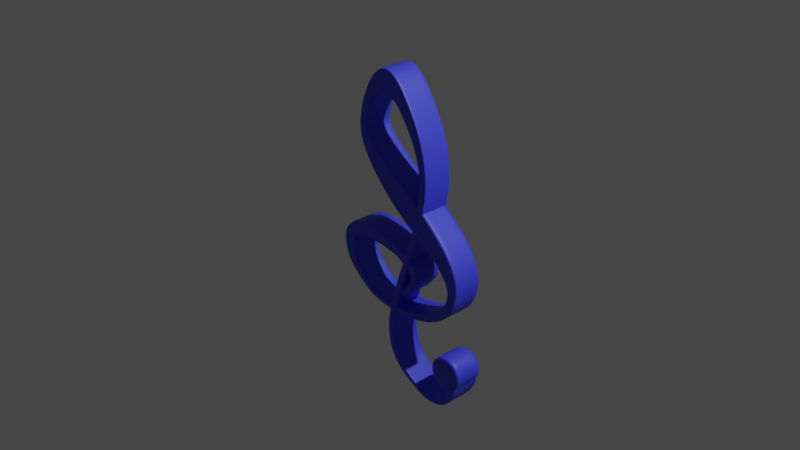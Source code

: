 # Source: Treble.blend  (saved by Blender 2.82.7; exported with 4.5.12 LTS)
import bpy
from mathutils import Matrix  # noqa: F401  (used for matrix-valued properties, if any)

bpy.ops.wm.read_factory_settings(use_empty=True)
scene = bpy.context.scene
scene.name = 'Scene'

# ---- collections
col_collection = bpy.data.collections.new('Collection'); scene.collection.children.link(col_collection)

# ---- materials (node trees are filled in below, after node groups)
mat_material_011 = bpy.data.materials.new('Material.011')
mat_material_011.use_transparent_shadow = False

# ---- material node trees
mat_material_011.use_nodes = True; mat_material_011.node_tree.nodes.clear()
_N = mat_material_011.node_tree.nodes; _L = mat_material_011.node_tree.links
n0 = _N.new('ShaderNodeOutputMaterial'); n0.name = 'Material Output'; n0.location = (300, 300)
n1 = _N.new('ShaderNodeBsdfPrincipled'); n1.name = 'Principled BSDF'; n1.location = (10, 300)
n1.distribution = 'GGX'
n1.subsurface_method = 'BURLEY'
n1.inputs[0].default_value = (0.04425, 0.05608, 0.8, 1.0)
n1.inputs[3].default_value = 1.45
n1.inputs[27].default_value = (0.0, 0.0, 0.0, 1.0)
n1.inputs[28].default_value = 1.0
_L.new(n1.outputs[0], n0.inputs[0])
n0.is_active_output = True

# ---- world
world_world = bpy.data.worlds.new('World'); scene.world = world_world
world_world.use_nodes = True; world_world.node_tree.nodes.clear()
_N = world_world.node_tree.nodes; _L = world_world.node_tree.links
n0 = _N.new('ShaderNodeOutputWorld'); n0.name = 'World Output'; n0.location = (300, 300)
n1 = _N.new('ShaderNodeBackground'); n1.name = 'Background'; n1.location = (10, 300)
n1.inputs[0].default_value = (0.05088, 0.05088, 0.05088, 1.0)
_L.new(n1.outputs[0], n0.inputs[0])
n0.is_active_output = True
world_world.color = (0.05088, 0.05088, 0.05088)
world_world.use_sun_shadow = False
world_world.sun_shadow_jitter_overblur = 0.0

# ---- cameras
cam_camera = bpy.data.cameras.new('Camera')
cam_camera.clip_end = 100.0
cam_camera.ortho_scale = 7.314

# ---- lights
light_light = bpy.data.lights.new('Light', 'POINT')
light_light.transmission_factor = 0.0
light_light.energy = 1000.0
light_light.shadow_soft_size = 0.1
light_light.shadow_maximum_resolution = 0.006
light_light.use_absolute_resolution = True

# ---- meshes
me_circle_001 = bpy.data.meshes.new('Circle.001')
me_circle_001.from_pydata([(0.0, 1.0, 0.0), (-0.1951, 0.9808, 0.0), (-0.3827, 0.9239, 0.0), (-0.5556, 0.8315, 0.0), (-0.7071, 0.7071, 0.0), (-0.8315, 0.5556, 0.0), (-0.9239, 0.3827, 0.0), (-0.9808, 0.1951, 0.0), (-1.0, 7.55e-08, 0.0), (-0.9808, -0.1951, 0.0), (-0.9239, -0.3827, 0.0), (-0.8315, -0.5556, 0.0), (-0.7648, -0.7865, 0.0), (-0.5556, -0.8315, 0.0), (-0.3827, -0.9239, 0.0), (-0.2071, -1.215, 0.0), (3.258e-07, -1.0, 0.0), (0.1951, -0.9808, 0.0), (0.3827, -0.9239, 0.0), (0.5556, -0.8315, 0.0), (0.7071, -0.7071, 0.0), (0.8315, -0.5556, 0.0), (0.9239, -0.3827, 0.0), (0.9808, -0.1951, 0.0), (1.0, 9.656e-07, 0.0), (0.9808, 0.1951, 0.0), (0.9239, 0.3827, 0.0), (0.8315, 0.5556, 0.0), (0.7071, 0.7071, 0.0), (0.5556, 0.8315, 0.0), (0.3827, 0.9239, 0.0), (0.1951, 0.9808, 0.0), (-0.7215, -0.9236, 0.0), (-0.5628, -1.308, 0.0), (-0.3418, -1.37, 0.0), (-0.1903, -1.391, 0.0), (-0.1169, -2.0, 0.0), (-0.03395, -1.768, 0.0), (0.02738, -1.693, 0.0), (0.4894, -2.223, 0.0), (0.4836, -1.977, 0.0), (0.5139, -1.884, 0.0), (1.213, -2.353, 0.0), (1.208, -2.106, 0.0), (1.238, -2.014, 0.0), (2.066, -2.094, 0.0), (2.061, -1.847, 0.0), (2.091, -1.755, 0.0), (2.975, -1.555, 0.0), (2.774, -1.413, 0.0), (2.718, -1.333, 0.0), (4.224, -0.2949, 0.0), (3.871, -0.3228, 0.0), (3.736, -0.2868, 0.0), (3.212, -1.038, 0.0), (3.308, -1.095, 0.0), (3.588, -1.15, 0.0), (4.465, 0.8461, 0.0), (4.161, 0.822, 0.0), (4.045, 0.853, 0.0), (4.304, 2.803, 0.0), (4.0, 2.779, 0.0), (3.883, 2.81, 0.0), (2.101, 8.667, 0.0), (1.797, 8.642, 0.0), (1.681, 8.674, 0.0), (1.985, 11.03, 0.0), (1.631, 11.0, 0.0), (1.496, 11.03, 0.0), (2.551, 12.65, 0.0), (2.115, 12.98, 0.0), (1.998, 13.17, 0.0), (3.56, 14.15, 0.0), (3.351, 15.11, 0.0), (3.399, 15.5, 0.0), (4.171, 14.7, 0.0), (4.224, 15.87, 0.0), (4.397, 16.29, 0.0), (5.308, 14.61, 0.0), (5.346, 15.46, 0.0), (5.472, 15.77, 0.0), (5.805, 13.68, 0.0), (6.124, 14.06, 0.0), (6.292, 14.16, 0.0), (6.215, 12.57, 0.0), (6.489, 12.65, 0.0), (6.602, 12.65, 0.0), (5.875, 11.96, 0.0), (6.28, 11.54, 0.0), (6.376, 11.34, 0.0), (4.286, 10.62, 0.0), (4.915, 9.981, 0.0), (5.064, 9.659, 0.0), (2.399, 9.405, 0.0), (3.236, 8.549, 0.0), (3.434, 8.122, 0.0), (0.3858, 7.776, 0.0), (1.01, 7.138, 0.0), (1.158, 6.819, 0.0), (-0.7075, 6.201, 0.0), (-0.03027, 5.956, 0.0), (0.1891, 5.776, 0.0), (-0.7556, 5.04, 0.0), (-0.3, 5.172, 0.0), (-0.1135, 5.161, 0.0), (-0.4524, 4.094, 0.0), (-0.1991, 4.495, 0.0), (-0.05232, 4.611, 0.0), (0.05705, 3.389, 0.0), (0.1546, 3.823, 0.0), (0.2479, 3.972, 0.0), (1.009, 2.741, 0.0), (1.085, 3.078, 0.0), (1.158, 3.194, 0.0), (2.136, 2.409, 0.0), (2.162, 2.705, 0.0), (2.211, 2.812, 0.0), (3.459, 2.234, 0.0), (3.482, 2.49, 0.0), (3.524, 2.583, 0.0), (5.46, 2.367, 0.0), (5.439, 2.583, 0.0), (5.46, 2.666, 0.0), (6.588, 3.129, 0.0), (6.448, 3.356, 0.0), (6.425, 3.458, 0.0), (7.407, 3.827, 0.0), (7.207, 4.149, 0.0), (6.942, 4.088, 0.0), (7.818, 4.401, 0.02475), (7.467, 4.544, 0.02475), (7.149, 4.54, 0.02475), (8.034, 5.37, 0.02475), (7.526, 5.194, 0.02475), (7.237, 5.092, 0.02475), (7.476, 6.473, 0.02475), (7.106, 5.924, 0.02475), (6.979, 5.81, 0.02475), (7.11, 6.664, 0.02475), (6.637, 6.094, 0.02475), (6.773, 5.892, 0.02475), (6.225, 6.882, 0.02475), (6.028, 6.302, 0.02475), (6.074, 6.072, 0.02475), (7.22, 5.525, 0.02475), (7.441, 5.606, 0.02475), (7.902, 5.986, 0.02475), (5.724, 6.843, 0.02475), (5.488, 6.226, 0.02475), (5.475, 5.99, 0.02475), (4.165, 6.464, 0.02475), (4.395, 6.06, 0.02475), (4.427, 5.879, 0.02475), (6.593, 5.932, 0.02475), (6.376, 6.189, 0.02475), (6.598, 6.779, 0.02475), (3.668, 6.242, 0.02475), (3.909, 5.975, 0.02475), (3.964, 5.845, 0.02475), (3.276, 6.048, 0.02475), (3.517, 5.781, 0.02475), (3.572, 5.65, 0.02475), (4.93, 6.022, 0.02475), (4.844, 6.208, 0.02475), (4.669, 6.658, 0.02475), (2.52, 5.591, 0.02475), (2.807, 5.42, 0.02475), (2.911, 5.239, 0.02475), (2.322, 5.367, 0.02475), (2.732, 5.186, 0.02475), (2.786, 5.1, 0.02475), (2.278, 5.015, 0.02475), (2.592, 4.942, 0.02475), (2.718, 4.974, 0.02475), (2.56, 4.186, 0.02475), (2.676, 4.389, 0.02475), (2.732, 4.578, 0.02475), (2.856, 3.854, 0.02475), (3.0, 3.968, 0.02475), (3.06, 4.038, 0.02475), (3.011, 3.669, 0.02475), (3.127, 3.782, 0.02475), (3.176, 3.847, 0.02475), (3.145, 3.531, 0.02475), (3.28, 3.516, 0.02475), (3.286, 3.64, 0.02475), (3.164, 5.381, 0.02475), (3.337, 5.5, 0.02475), (3.26, 5.642, 0.02475), (3.072, 5.516, 0.02475), (2.957, 5.917, 0.02475), (2.74, 5.762, 0.02475), (2.688, 4.75, 0.02475), (2.695, 4.896, 0.02475), (2.581, 4.753, 0.02475), (2.606, 4.613, 0.02475), (2.305, 4.667, 0.02475), (2.385, 4.431, 0.02475), (2.881, 4.305, 0.02475), (2.838, 4.178, 0.02475), (2.708, 4.02, 0.02475), (-0.0003109, 0.9986, 1.751), (-0.1954, 0.9793, 1.751), (-0.383, 0.9224, 1.751), (-0.5559, 0.83, 1.751), (-0.7074, 0.7057, 1.751), (-0.8318, 0.5541, 1.751), (-0.9242, 0.3812, 1.751), (-0.9811, 0.1936, 1.751), (-1.0, -0.001448, 1.751), (-0.9811, -0.1965, 1.751), (-0.9242, -0.3841, 1.751), (-0.8318, -0.557, 1.751), (-0.7651, -0.7879, 1.751), (-0.5559, -0.8329, 1.751), (-0.383, -0.9253, 1.751), (-0.2074, -1.217, 1.751), (-0.0003106, -1.001, 1.751), (0.1948, -0.9822, 1.751), (0.3824, -0.9253, 1.751), (0.5553, -0.8329, 1.751), (0.7068, -0.7086, 1.751), (0.8312, -0.557, 1.751), (0.9236, -0.3841, 1.751), (0.9805, -0.1965, 1.751), (0.9997, -0.001447, 1.751), (0.9805, 0.1936, 1.751), (0.9236, 0.3812, 1.751), (0.8312, 0.5541, 1.751), (0.7068, 0.7057, 1.751), (0.5553, 0.83, 1.751), (0.3824, 0.9224, 1.751), (0.1948, 0.9793, 1.751), (-0.7218, -0.925, 1.751), (-0.5631, -1.309, 1.751), (-0.3421, -1.371, 1.751), (-0.1906, -1.392, 1.751), (-0.1172, -2.002, 1.751), (-0.03426, -1.77, 1.751), (0.02707, -1.694, 1.751), (0.4891, -2.225, 1.751), (0.4833, -1.978, 1.751), (0.5136, -1.886, 1.751), (1.213, -2.354, 1.751), (1.207, -2.107, 1.751), (1.237, -2.015, 1.751), (2.066, -2.095, 1.751), (2.06, -1.849, 1.751), (2.091, -1.757, 1.751), (2.975, -1.556, 1.751), (2.774, -1.414, 1.751), (2.718, -1.335, 1.751), (4.224, -0.2963, 1.751), (3.871, -0.3243, 1.751), (3.736, -0.2882, 1.751), (3.211, -1.039, 1.751), (3.308, -1.096, 1.751), (3.587, -1.151, 1.751), (4.465, 0.8446, 1.751), (4.161, 0.8206, 1.751), (4.045, 0.8516, 1.751), (4.303, 2.802, 1.751), (3.999, 2.778, 1.751), (3.883, 2.809, 1.751), (2.101, 8.665, 1.751), (1.797, 8.641, 1.751), (1.68, 8.672, 1.751), (1.985, 11.02, 1.751), (1.631, 11.0, 1.751), (1.496, 11.03, 1.751), (2.551, 12.64, 1.751), (2.115, 12.98, 1.751), (1.998, 13.17, 1.751), (3.56, 14.15, 1.751), (3.35, 15.11, 1.751), (3.399, 15.5, 1.751), (4.171, 14.7, 1.751), (4.224, 15.87, 1.751), (4.396, 16.29, 1.751), (5.307, 14.61, 1.751), (5.346, 15.46, 1.751), (5.472, 15.77, 1.751), (5.805, 13.68, 1.751), (6.123, 14.06, 1.751), (6.292, 14.16, 1.751), (6.215, 12.56, 1.751), (6.489, 12.65, 1.751), (6.602, 12.65, 1.751), (5.875, 11.96, 1.751), (6.28, 11.54, 1.751), (6.376, 11.34, 1.751), (4.286, 10.62, 1.751), (4.915, 9.979, 1.751), (5.064, 9.658, 1.751), (2.398, 9.403, 1.751), (3.235, 8.548, 1.751), (3.434, 8.12, 1.751), (0.3855, 7.774, 1.751), (1.01, 7.136, 1.751), (1.158, 6.817, 1.751), (-0.7078, 6.199, 1.751), (-0.03058, 5.954, 1.751), (0.1888, 5.774, 1.751), (-0.756, 5.039, 1.751), (-0.3003, 5.17, 1.751), (-0.1138, 5.159, 1.751), (-0.4527, 4.093, 1.751), (-0.1994, 4.494, 1.751), (-0.05263, 4.609, 1.751), (0.05673, 3.388, 1.751), (0.1543, 3.822, 1.751), (0.2476, 3.97, 1.751), (1.009, 2.739, 1.751), (1.085, 3.077, 1.751), (1.157, 3.192, 1.751), (2.136, 2.408, 1.751), (2.162, 2.704, 1.751), (2.21, 2.811, 1.751), (3.459, 2.232, 1.751), (3.481, 2.489, 1.751), (3.523, 2.581, 1.751), (5.46, 2.366, 1.751), (5.439, 2.582, 1.751), (5.459, 2.665, 1.751), (6.588, 3.128, 1.751), (6.448, 3.354, 1.751), (6.425, 3.457, 1.751), (7.406, 3.825, 1.751), (7.207, 4.147, 1.751), (6.942, 4.086, 1.751), (7.818, 4.4, 1.776), (7.467, 4.543, 1.776), (7.149, 4.539, 1.776), (8.034, 5.369, 1.776), (7.526, 5.193, 1.776), (7.236, 5.091, 1.776), (7.476, 6.471, 1.776), (7.106, 5.922, 1.776), (6.979, 5.808, 1.776), (7.109, 6.663, 1.776), (6.636, 6.093, 1.776), (6.772, 5.89, 1.776), (6.225, 6.881, 1.776), (6.027, 6.301, 1.776), (6.074, 6.071, 1.776), (7.22, 5.524, 1.776), (7.441, 5.605, 1.776), (7.902, 5.985, 1.776), (5.724, 6.842, 1.776), (5.488, 6.225, 1.776), (5.475, 5.989, 1.776), (4.165, 6.462, 1.776), (4.395, 6.058, 1.776), (4.427, 5.878, 1.776), (6.592, 5.93, 1.776), (6.375, 6.187, 1.776), (6.598, 6.777, 1.776), (3.668, 6.241, 1.776), (3.909, 5.974, 1.776), (3.963, 5.843, 1.776), (3.276, 6.046, 1.776), (3.517, 5.779, 1.776), (3.571, 5.649, 1.776), (4.929, 6.021, 1.776), (4.843, 6.207, 1.776), (4.668, 6.656, 1.776), (2.52, 5.589, 1.776), (2.807, 5.419, 1.776), (2.911, 5.238, 1.776), (2.321, 5.366, 1.776), (2.732, 5.184, 1.776), (2.786, 5.098, 1.776), (2.278, 5.013, 1.776), (2.592, 4.941, 1.776), (2.718, 4.972, 1.776), (2.559, 4.185, 1.776), (2.675, 4.387, 1.776), (2.732, 4.577, 1.776), (2.856, 3.852, 1.776), (2.999, 3.966, 1.776), (3.059, 4.036, 1.776), (3.011, 3.667, 1.776), (3.127, 3.78, 1.776), (3.175, 3.846, 1.776), (3.145, 3.53, 1.776), (3.28, 3.515, 1.776), (3.285, 3.639, 1.776), (3.163, 5.38, 1.776), (3.336, 5.499, 1.776), (3.26, 5.641, 1.776), (3.072, 5.515, 1.776), (2.956, 5.916, 1.776), (2.74, 5.76, 1.776), (2.688, 4.748, 1.776), (2.695, 4.895, 1.776), (2.581, 4.752, 1.776), (2.606, 4.612, 1.776), (2.305, 4.666, 1.776), (2.385, 4.43, 1.776), (2.881, 4.304, 1.776), (2.837, 4.177, 1.776), (2.708, 4.019, 1.776), (-0.1906, -1.392, 1.708), (0.0271, -1.694, 1.708), (1.985, 11.02, 1.708), (2.101, 8.665, 1.708), (6.942, 4.087, 1.708), (7.149, 4.539, 1.733), (2.688, 4.749, 1.733), (2.732, 4.577, 1.733), (3.276, 6.046, 1.733), (3.668, 6.241, 1.733), (2.695, 4.895, 1.733), (-0.1172, -2.002, 1.708), (-0.5631, -1.309, 1.708), (1.158, 6.818, 1.708), (0.1888, 5.774, 1.708), (4.929, 6.021, 1.733), (4.427, 5.878, 1.733), (7.818, 4.4, 1.733), (7.407, 3.825, 1.708), (1.496, 11.03, 1.708), (1.998, 13.17, 1.708), (-0.7078, 6.199, 1.708), (0.3856, 7.774, 1.708), (4.668, 6.656, 1.733), (5.724, 6.842, 1.733), (2.305, 4.666, 1.733), (2.278, 5.014, 1.733), (0.5136, -1.886, 1.708), (2.551, 12.64, 1.708), (7.236, 5.091, 1.733), (2.385, 4.43, 1.733), (0.4891, -2.225, 1.708), (-0.1138, 5.159, 1.708), (8.034, 5.369, 1.733), (3.399, 15.5, 1.708), (-0.7559, 5.039, 1.708), (3.571, 5.649, 1.733), (3.336, 5.499, 1.733), (1.238, -2.015, 1.708), (-0.1954, 0.9795, 1.708), (-0.0002753, 0.9987, 1.708), (3.56, 14.15, 1.708), (7.22, 5.524, 1.733), (2.881, 4.304, 1.733), (3.059, 4.036, 1.733), (2.52, 5.59, 1.733), (2.74, 5.76, 1.733), (-0.383, 0.9226, 1.708), (1.213, -2.354, 1.708), (-0.05259, 4.61, 1.708), (-0.5558, 0.8302, 1.708), (7.476, 6.472, 1.733), (7.902, 5.985, 1.733), (2.708, 4.019, 1.733), (2.559, 4.185, 1.733), (-0.7074, 0.7058, 1.708), (4.396, 16.29, 1.708), (-0.4527, 4.093, 1.708), (2.911, 5.238, 1.733), (2.786, 5.098, 1.733), (-0.8317, 0.5543, 1.708), (2.091, -1.756, 1.708), (-0.9242, 0.3814, 1.708), (4.171, 14.7, 1.708), (6.979, 5.808, 1.733), (6.772, 5.89, 1.733), (2.321, 5.366, 1.733), (-0.9811, 0.1938, 1.708), (2.066, -2.095, 1.708), (0.2476, 3.97, 1.708), (-1.0, -0.001282, 1.708), (7.109, 6.663, 1.733), (-0.9811, -0.1964, 1.708), (5.472, 15.77, 1.708), (0.05677, 3.388, 1.708), (2.718, 4.972, 1.733), (-0.9242, -0.384, 1.708), (2.718, -1.335, 1.708), (-0.8317, -0.5569, 1.708), (5.308, 14.61, 1.708), (6.592, 5.93, 1.733), (-0.7651, -0.7878, 1.708), (2.975, -1.556, 1.708), (1.157, 3.192, 1.708), (6.225, 6.881, 1.733), (6.598, 6.778, 1.733), (6.292, 14.16, 1.708), (1.009, 2.74, 1.708), (3.211, -1.039, 1.708), (-0.0002749, -1.001, 1.708), (-0.2074, -1.217, 1.708), (5.805, 13.68, 1.708), (0.1948, -0.9821, 1.708), (4.224, -0.2961, 1.708), (3.587, -1.151, 1.708), (2.21, 2.811, 1.708), (0.3824, -0.9252, 1.708), (3.736, -0.288, 1.708), (0.5553, -0.8328, 1.708), (6.602, 12.65, 1.708), (2.136, 2.408, 1.708), (0.7068, -0.7084, 1.708), (0.8312, -0.5569, 1.708), (6.215, 12.56, 1.708), (6.074, 6.071, 1.733), (5.475, 5.989, 1.733), (2.856, 3.852, 1.733), (0.9236, -0.384, 1.708), (3.523, 2.581, 1.708), (0.9805, -0.1964, 1.708), (0.9997, -0.001281, 1.708), (6.376, 11.34, 1.708), (3.459, 2.232, 1.708), (3.175, 3.846, 1.733), (0.9805, 0.1938, 1.708), (4.045, 0.8518, 1.708), (0.9236, 0.3814, 1.708), (5.875, 11.96, 1.708), (3.011, 3.667, 1.733), (0.8312, 0.5543, 1.708), (4.465, 0.8448, 1.708), (5.459, 2.665, 1.708), (3.28, 3.515, 1.733), (3.145, 3.53, 1.733), (0.7068, 0.7058, 1.708), (4.165, 6.463, 1.733), (3.285, 3.639, 1.733), (0.5553, 0.8302, 1.708), (5.064, 9.658, 1.708), (5.46, 2.366, 1.708), (0.3824, 0.9226, 1.708), (3.883, 2.809, 1.708), (0.1948, 0.9795, 1.708), (4.286, 10.62, 1.708), (4.303, 2.802, 1.708), (6.425, 3.457, 1.708), (3.163, 5.38, 1.733), (-0.7218, -0.9248, 1.708), (3.434, 8.12, 1.708), (6.588, 3.128, 1.708), (1.68, 8.672, 1.708), (2.399, 9.404, 1.708), (3.963, 5.843, 1.733), (2.956, 5.916, 1.733), (0.02735, -1.693, 0.05515), (2.101, 8.666, 0.05515), (7.149, 4.54, 0.0799), (2.732, 4.578, 0.0799), (3.668, 6.242, 0.0799), (-0.5628, -1.308, 0.05515), (0.189, 5.776, 0.05515), (4.427, 5.879, 0.0799), (7.407, 3.827, 0.05515), (1.998, 13.17, 0.05515), (0.3858, 7.776, 0.05515), (5.724, 6.843, 0.0799), (2.278, 5.015, 0.0799), (0.5139, -1.885, 0.05515), (7.236, 5.092, 0.0799), (-0.1135, 5.16, 0.05515), (3.399, 15.5, 0.05515), (3.337, 5.5, 0.0799), (1.238, -2.014, 0.05515), (-2.919e-05, 0.9999, 0.05515), (7.22, 5.525, 0.0799), (3.06, 4.038, 0.0799), (2.74, 5.762, 0.0799), (-0.05235, 4.611, 0.05515), (7.902, 5.986, 0.0799), (2.56, 4.186, 0.0799), (4.396, 16.29, 0.05515), (2.786, 5.1, 0.0799), (2.091, -1.755, 0.05515), (6.773, 5.892, 0.0799), (0.2479, 3.971, 0.05515), (5.472, 15.77, 0.05515), (2.718, 4.973, 0.0799), (2.718, -1.333, 0.05515), (6.593, 5.932, 0.0799), (1.158, 3.193, 0.05515), (6.598, 6.779, 0.0799), (6.292, 14.16, 0.05515), (3.212, -1.038, 0.05515), (-0.2071, -1.215, 0.05515), (3.588, -1.15, 0.05515), (2.211, 2.812, 0.05515), (3.736, -0.2869, 0.05515), (6.602, 12.65, 0.05515), (5.475, 5.99, 0.0799), (3.524, 2.582, 0.05515), (6.376, 11.34, 0.05515), (3.176, 3.847, 0.0799), (4.045, 0.8529, 0.05515), (5.46, 2.666, 0.05515), (3.145, 3.531, 0.0799), (5.064, 9.659, 0.05515), (3.883, 2.81, 0.05515), (6.425, 3.458, 0.05515), (-0.7216, -0.9237, 0.05515), (3.434, 8.121, 0.05515), (1.681, 8.673, 0.05515), (3.964, 5.844, 0.0799), (-0.1903, -1.391, 0.05515), (1.985, 11.03, 0.05515), (6.942, 4.088, 0.05515), (2.688, 4.75, 0.0799), (3.276, 6.048, 0.0799), (2.695, 4.896, 0.0799), (-0.1169, -2.0, 0.05515), (1.158, 6.819, 0.05515), (4.93, 6.022, 0.0799), (7.818, 4.401, 0.0799), (1.496, 11.03, 0.05515), (-0.7075, 6.2, 0.05515), (4.669, 6.658, 0.0799), (2.305, 4.667, 0.0799), (2.551, 12.65, 0.05515), (2.385, 4.431, 0.0799), (0.4894, -2.223, 0.05515), (8.034, 5.37, 0.0799), (-0.7557, 5.04, 0.05515), (3.572, 5.65, 0.0799), (-0.1951, 0.9806, 0.05515), (3.56, 14.15, 0.05515), (2.881, 4.305, 0.0799), (2.52, 5.591, 0.0799), (-0.3827, 0.9237, 0.05515), (1.213, -2.353, 0.05515), (-0.5556, 0.8313, 0.05515), (7.476, 6.473, 0.0799), (2.708, 4.02, 0.0799), (-0.7071, 0.707, 0.05515), (-0.4524, 4.094, 0.05515), (2.911, 5.239, 0.0799), (-0.8315, 0.5554, 0.05515), (-0.9239, 0.3825, 0.05515), (4.171, 14.7, 0.05515), (6.979, 5.81, 0.0799), (2.322, 5.367, 0.0799), (-0.9808, 0.195, 0.05515), (2.066, -2.094, 0.05515), (-1.0, -0.0001359, 0.05515), (7.11, 6.664, 0.0799), (-0.9808, -0.1952, 0.05515), (0.05702, 3.389, 0.05515), (-0.9239, -0.3828, 0.05515), (-0.8315, -0.5557, 0.05515), (5.308, 14.61, 0.05515), (-0.7649, -0.7866, 0.05515), (2.975, -1.555, 0.05515), (6.225, 6.882, 0.0799), (1.009, 2.741, 0.05515), (-2.887e-05, -1.0, 0.05515), (5.805, 13.68, 0.05515), (0.1951, -0.9809, 0.05515), (4.224, -0.295, 0.05515), (0.3827, -0.924, 0.05515), (0.5555, -0.8316, 0.05515), (2.136, 2.409, 0.05515), (0.7071, -0.7072, 0.05515), (0.8314, -0.5557, 0.05515), (6.215, 12.57, 0.05515), (6.074, 6.072, 0.0799), (2.856, 3.854, 0.0799), (0.9239, -0.3828, 0.05515), (0.9808, -0.1952, 0.05515), (1.0, -0.000135, 0.05515), (3.459, 2.233, 0.05515), (0.9808, 0.195, 0.05515), (0.9238, 0.3825, 0.05515), (5.875, 11.96, 0.05515), (3.011, 3.669, 0.0799), (0.8314, 0.5554, 0.05515), (4.465, 0.8459, 0.05515), (3.28, 3.516, 0.0799), (0.7071, 0.707, 0.05515), (4.165, 6.464, 0.0799), (3.285, 3.64, 0.0799), (0.5555, 0.8313, 0.05515), (5.46, 2.367, 0.05515), (0.3827, 0.9237, 0.05515), (0.1951, 0.9806, 0.05515), (4.286, 10.62, 0.05515), (4.304, 2.803, 0.05515), (3.164, 5.381, 0.0799), (6.588, 3.129, 0.05515), (2.399, 9.405, 0.05515), (2.957, 5.917, 0.0799)], [], [(1, 0, 31, 30, 29, 28, 27, 26, 25, 24, 23, 22, 21, 20, 19, 18, 17, 16, 15, 14, 13, 12, 11, 10, 9, 8, 7, 6, 5, 4, 3, 2), (15, 35, 34, 14), (14, 34, 33, 13), (13, 33, 32, 12), (35, 38, 37, 34), (34, 37, 36, 33), (38, 41, 40, 37), (37, 40, 39, 36), (41, 44, 43, 40), (40, 43, 42, 39), (44, 47, 46, 43), (43, 46, 45, 42), (47, 50, 49, 46), (46, 49, 48, 45), (54, 53, 52, 55), (55, 52, 51, 56), (49, 55, 56, 48), (50, 54, 55, 49), (53, 59, 58, 52), (52, 58, 57, 51), (59, 62, 61, 58), (58, 61, 60, 57), (62, 65, 64, 61), (61, 64, 63, 60), (65, 68, 67, 64), (64, 67, 66, 63), (68, 71, 70, 67), (67, 70, 69, 66), (71, 74, 73, 70), (70, 73, 72, 69), (74, 77, 76, 73), (73, 76, 75, 72), (77, 80, 79, 76), (76, 79, 78, 75), (80, 83, 82, 79), (79, 82, 81, 78), (83, 86, 85, 82), (82, 85, 84, 81), (86, 89, 88, 85), (85, 88, 87, 84), (89, 92, 91, 88), (88, 91, 90, 87), (92, 95, 94, 91), (91, 94, 93, 90), (95, 98, 97, 94), (94, 97, 96, 93), (98, 101, 100, 97), (97, 100, 99, 96), (101, 104, 103, 100), (100, 103, 102, 99), (104, 107, 106, 103), (103, 106, 105, 102), (107, 110, 109, 106), (106, 109, 108, 105), (110, 113, 112, 109), (109, 112, 111, 108), (113, 116, 115, 112), (112, 115, 114, 111), (116, 119, 118, 115), (115, 118, 117, 114), (119, 122, 121, 118), (118, 121, 120, 117), (122, 125, 124, 121), (121, 124, 123, 120), (125, 128, 127, 124), (124, 127, 126, 123), (128, 131, 130, 127), (127, 130, 129, 126), (131, 134, 133, 130), (130, 133, 132, 129), (144, 137, 136, 145), (145, 136, 135, 146), (137, 140, 139, 136), (136, 139, 138, 135), (153, 143, 142, 154), (154, 142, 141, 155), (133, 145, 146, 132), (134, 144, 145, 133), (143, 149, 148, 142), (142, 148, 147, 141), (162, 152, 151, 163), (163, 151, 150, 164), (139, 154, 155, 138), (140, 153, 154, 139), (152, 158, 157, 151), (151, 157, 156, 150), (158, 161, 160, 157), (157, 160, 159, 156), (148, 163, 164, 147), (149, 162, 163, 148), (186, 167, 166, 189), (189, 166, 165, 191), (167, 170, 169, 166), (166, 169, 168, 165), (170, 173, 172, 169), (169, 172, 171, 168), (192, 176, 175, 195), (195, 175, 174, 197), (198, 179, 178, 199), (199, 178, 177, 200), (179, 182, 181, 178), (178, 181, 180, 177), (182, 185, 184, 181), (181, 184, 183, 180), (160, 188, 190, 159), (188, 189, 191, 190), (161, 187, 188, 160), (187, 186, 189, 188), (172, 194, 196, 171), (194, 195, 197, 196), (173, 193, 194, 172), (193, 192, 195, 194), (175, 199, 200, 174), (176, 198, 199, 175), (202, 203, 204, 205, 206, 207, 208, 209, 210, 211, 212, 213, 214, 215, 216, 217, 218, 219, 220, 221, 222, 223, 224, 225, 226, 227, 228, 229, 230, 231, 232, 201), (216, 215, 235, 236), (215, 214, 234, 235), (214, 213, 233, 234), (236, 235, 238, 239), (235, 234, 237, 238), (239, 238, 241, 242), (238, 237, 240, 241), (242, 241, 244, 245), (241, 240, 243, 244), (245, 244, 247, 248), (244, 243, 246, 247), (248, 247, 250, 251), (247, 246, 249, 250), (255, 256, 253, 254), (256, 257, 252, 253), (250, 249, 257, 256), (251, 250, 256, 255), (254, 253, 259, 260), (253, 252, 258, 259), (260, 259, 262, 263), (259, 258, 261, 262), (263, 262, 265, 266), (262, 261, 264, 265), (266, 265, 268, 269), (265, 264, 267, 268), (269, 268, 271, 272), (268, 267, 270, 271), (272, 271, 274, 275), (271, 270, 273, 274), (275, 274, 277, 278), (274, 273, 276, 277), (278, 277, 280, 281), (277, 276, 279, 280), (281, 280, 283, 284), (280, 279, 282, 283), (284, 283, 286, 287), (283, 282, 285, 286), (287, 286, 289, 290), (286, 285, 288, 289), (290, 289, 292, 293), (289, 288, 291, 292), (293, 292, 295, 296), (292, 291, 294, 295), (296, 295, 298, 299), (295, 294, 297, 298), (299, 298, 301, 302), (298, 297, 300, 301), (302, 301, 304, 305), (301, 300, 303, 304), (305, 304, 307, 308), (304, 303, 306, 307), (308, 307, 310, 311), (307, 306, 309, 310), (311, 310, 313, 314), (310, 309, 312, 313), (314, 313, 316, 317), (313, 312, 315, 316), (317, 316, 319, 320), (316, 315, 318, 319), (320, 319, 322, 323), (319, 318, 321, 322), (323, 322, 325, 326), (322, 321, 324, 325), (326, 325, 328, 329), (325, 324, 327, 328), (329, 328, 331, 332), (328, 327, 330, 331), (332, 331, 334, 335), (331, 330, 333, 334), (345, 346, 337, 338), (346, 347, 336, 337), (338, 337, 340, 341), (337, 336, 339, 340), (354, 355, 343, 344), (355, 356, 342, 343), (334, 333, 347, 346), (335, 334, 346, 345), (344, 343, 349, 350), (343, 342, 348, 349), (363, 364, 352, 353), (364, 365, 351, 352), (340, 339, 356, 355), (341, 340, 355, 354), (353, 352, 358, 359), (352, 351, 357, 358), (359, 358, 361, 362), (358, 357, 360, 361), (349, 348, 365, 364), (350, 349, 364, 363), (387, 390, 367, 368), (390, 392, 366, 367), (368, 367, 370, 371), (367, 366, 369, 370), (371, 370, 373, 374), (370, 369, 372, 373), (393, 396, 376, 377), (396, 398, 375, 376), (399, 400, 379, 380), (400, 401, 378, 379), (380, 379, 382, 383), (379, 378, 381, 382), (383, 382, 385, 386), (382, 381, 384, 385), (361, 360, 391, 389), (389, 391, 392, 390), (362, 361, 389, 388), (388, 389, 390, 387), (373, 372, 397, 395), (395, 397, 398, 396), (374, 373, 395, 394), (394, 395, 396, 393), (376, 375, 401, 400), (377, 376, 400, 399), (403, 402, 236, 239), (405, 404, 267, 264), (407, 406, 329, 332), (409, 408, 393, 377), (411, 410, 360, 357), (408, 412, 394, 393), (414, 413, 237, 234), (416, 415, 299, 302), (418, 417, 363, 353), (420, 419, 330, 327), (422, 421, 269, 272), (424, 423, 300, 297), (426, 425, 365, 348), (428, 427, 397, 372), (429, 403, 239, 242), (404, 430, 270, 267), (431, 407, 332, 335), (427, 432, 398, 397), (413, 433, 240, 237), (434, 416, 302, 305), (419, 435, 333, 330), (436, 422, 272, 275), (423, 437, 303, 300), (439, 438, 362, 388), (440, 429, 242, 245), (442, 441, 202, 201), (430, 443, 273, 270), (444, 431, 335, 345), (446, 445, 399, 380), (448, 447, 366, 392), (441, 449, 203, 202), (433, 450, 243, 240), (451, 434, 305, 308), (449, 452, 204, 203), (454, 453, 336, 347), (456, 455, 401, 375), (452, 457, 205, 204), (458, 436, 275, 278), (437, 459, 306, 303), (461, 460, 368, 371), (457, 462, 206, 205), (463, 440, 245, 248), (462, 464, 207, 206), (443, 465, 276, 273), (467, 466, 338, 341), (447, 468, 369, 366), (464, 469, 208, 207), (450, 470, 246, 243), (471, 451, 308, 311), (469, 472, 209, 208), (453, 473, 339, 336), (472, 474, 210, 209), (475, 458, 278, 281), (459, 476, 309, 306), (477, 461, 371, 374), (474, 478, 211, 210), (479, 463, 248, 251), (478, 480, 212, 211), (465, 481, 279, 276), (482, 467, 341, 354), (468, 428, 372, 369), (480, 483, 213, 212), (470, 484, 249, 246), (485, 471, 311, 314), (487, 486, 342, 356), (488, 475, 281, 284), (466, 444, 345, 338), (476, 489, 312, 309), (412, 477, 374, 394), (490, 479, 251, 255), (492, 491, 217, 216), (481, 493, 282, 279), (435, 454, 347, 333), (432, 456, 375, 398), (491, 494, 218, 217), (496, 495, 252, 257), (497, 485, 314, 317), (494, 498, 219, 218), (499, 490, 255, 254), (498, 500, 220, 219), (501, 488, 284, 287), (489, 502, 315, 312), (445, 409, 377, 399), (500, 503, 221, 220), (484, 496, 257, 249), (503, 504, 222, 221), (493, 505, 285, 282), (507, 506, 344, 350), (455, 508, 378, 401), (504, 509, 223, 222), (510, 497, 317, 320), (509, 511, 224, 223), (486, 426, 348, 342), (511, 512, 225, 224), (513, 501, 287, 290), (502, 514, 318, 315), (515, 446, 380, 383), (512, 516, 226, 225), (517, 499, 254, 260), (516, 518, 227, 226), (505, 519, 288, 285), (417, 507, 350, 363), (508, 520, 381, 378), (518, 521, 228, 227), (495, 522, 258, 252), (523, 510, 320, 323), (525, 524, 385, 384), (521, 526, 229, 228), (425, 527, 351, 365), (524, 528, 386, 385), (526, 529, 230, 229), (530, 513, 290, 293), (506, 482, 354, 344), (514, 531, 321, 318), (528, 515, 383, 386), (529, 532, 231, 230), (533, 517, 260, 263), (532, 534, 232, 231), (519, 535, 291, 288), (473, 487, 356, 339), (520, 525, 384, 381), (534, 442, 201, 232), (522, 536, 261, 258), (537, 523, 323, 326), (460, 538, 387, 368), (539, 414, 234, 233), (538, 439, 388, 387), (540, 530, 293, 296), (531, 541, 324, 321), (542, 533, 263, 266), (402, 492, 216, 236), (535, 543, 294, 291), (544, 418, 353, 359), (410, 545, 391, 360), (536, 405, 264, 261), (406, 537, 326, 329), (545, 448, 392, 391), (527, 411, 357, 351), (483, 539, 233, 213), (415, 540, 296, 299), (541, 420, 327, 324), (421, 542, 266, 269), (543, 424, 297, 294), (438, 544, 359, 362), (623, 603, 544, 438), (688, 556, 424, 543), (614, 602, 542, 421), (687, 554, 420, 541), (611, 601, 540, 415), (650, 600, 539, 483), (678, 550, 411, 527), (689, 568, 448, 545), (606, 599, 537, 406), (685, 547, 405, 536), (608, 689, 545, 410), (603, 553, 418, 544), (684, 688, 543, 535), (604, 585, 492, 402), (602, 598, 533, 542), (681, 687, 541, 531), (601, 597, 530, 540), (686, 563, 439, 538), (600, 551, 414, 539), (635, 686, 538, 460), (599, 595, 523, 537), (675, 685, 536, 522), (683, 565, 442, 534), (673, 596, 525, 520), (644, 582, 487, 473), (672, 684, 535, 519), (682, 683, 534, 532), (598, 594, 517, 533), (680, 682, 532, 529), (679, 593, 515, 528), (669, 681, 531, 514), (664, 580, 482, 506), (597, 592, 513, 530), (677, 680, 529, 526), (676, 679, 528, 524), (616, 678, 527, 425), (674, 677, 526, 521), (596, 676, 524, 525), (595, 591, 510, 523), (657, 675, 522, 495), (671, 674, 521, 518), (665, 673, 520, 508), (612, 590, 507, 417), (663, 672, 519, 505), (670, 671, 518, 516), (594, 588, 499, 517), (668, 670, 516, 512), (593, 567, 446, 515), (660, 669, 514, 502), (592, 589, 501, 513), (667, 668, 512, 511), (652, 557, 426, 486), (666, 667, 511, 509), (591, 587, 497, 510), (662, 666, 509, 504), (632, 665, 508, 455), (590, 664, 506, 507), (655, 663, 505, 493), (661, 662, 504, 503), (651, 586, 496, 484), (659, 661, 503, 500), (626, 549, 409, 445), (653, 660, 502, 489), (589, 583, 488, 501), (658, 659, 500, 498), (588, 584, 490, 499), (656, 658, 498, 494), (587, 581, 485, 497), (586, 657, 495, 496), (654, 656, 494, 491), (619, 571, 456, 432), (621, 570, 454, 435), (649, 655, 493, 481), (585, 654, 491, 492), (584, 579, 479, 490), (609, 578, 477, 412), (646, 653, 489, 476), (639, 566, 444, 466), (583, 577, 475, 488), (582, 652, 486, 487), (581, 576, 471, 485), (642, 651, 484, 470), (648, 650, 483, 480), (640, 558, 428, 468), (580, 575, 467, 482), (638, 649, 481, 465), (647, 648, 480, 478), (579, 574, 463, 479), (645, 647, 478, 474), (578, 573, 461, 477), (634, 646, 476, 459), (577, 572, 458, 475), (643, 645, 474, 472), (631, 644, 473, 453), (641, 643, 472, 469), (576, 569, 451, 471), (629, 642, 470, 450), (637, 641, 469, 464), (627, 640, 468, 447), (575, 639, 466, 467), (625, 638, 465, 443), (636, 637, 464, 462), (574, 564, 440, 463), (633, 636, 462, 457), (573, 635, 460, 461), (622, 634, 459, 437), (572, 562, 436, 458), (630, 633, 457, 452), (571, 632, 455, 456), (570, 631, 453, 454), (628, 630, 452, 449), (569, 561, 434, 451), (620, 629, 450, 433), (624, 628, 449, 441), (568, 627, 447, 448), (567, 626, 445, 446), (566, 560, 431, 444), (618, 625, 443, 430), (565, 624, 441, 442), (564, 559, 429, 440), (563, 623, 438, 439), (615, 622, 437, 423), (562, 555, 422, 436), (613, 621, 435, 419), (561, 552, 416, 434), (610, 620, 433, 413), (617, 619, 432, 427), (560, 548, 407, 431), (605, 618, 430, 404), (559, 546, 403, 429), (558, 617, 427, 428), (557, 616, 425, 426), (556, 615, 423, 424), (555, 614, 421, 422), (554, 613, 419, 420), (553, 612, 417, 418), (552, 611, 415, 416), (551, 610, 413, 414), (607, 609, 412, 408), (550, 608, 410, 411), (549, 607, 408, 409), (548, 606, 406, 407), (547, 605, 404, 405), (546, 604, 402, 403), (38, 35, 604, 546), (63, 66, 605, 547), (131, 128, 606, 548), (176, 192, 607, 549), (156, 159, 608, 550), (192, 193, 609, 607), (33, 36, 610, 551), (101, 98, 611, 552), (152, 162, 612, 553), (126, 129, 613, 554), (71, 68, 614, 555), (96, 99, 615, 556), (147, 164, 616, 557), (171, 196, 617, 558), (41, 38, 546, 559), (66, 69, 618, 605), (134, 131, 548, 560), (196, 197, 619, 617), (36, 39, 620, 610), (104, 101, 552, 561), (129, 132, 621, 613), (74, 71, 555, 562), (99, 102, 622, 615), (187, 161, 623, 563), (44, 41, 559, 564), (0, 1, 624, 565), (69, 72, 625, 618), (144, 134, 560, 566), (179, 198, 626, 567), (191, 165, 627, 568), (1, 2, 628, 624), (39, 42, 629, 620), (107, 104, 561, 569), (2, 3, 630, 628), (146, 135, 631, 570), (174, 200, 632, 571), (3, 4, 633, 630), (77, 74, 562, 572), (102, 105, 634, 622), (170, 167, 635, 573), (4, 5, 636, 633), (47, 44, 564, 574), (5, 6, 637, 636), (72, 75, 638, 625), (140, 137, 639, 575), (165, 168, 640, 627), (6, 7, 641, 637), (42, 45, 642, 629), (110, 107, 569, 576), (7, 8, 643, 641), (135, 138, 644, 631), (8, 9, 645, 643), (80, 77, 572, 577), (105, 108, 646, 634), (173, 170, 573, 578), (9, 10, 647, 645), (50, 47, 574, 579), (10, 11, 648, 647), (75, 78, 649, 638), (153, 140, 575, 580), (168, 171, 558, 640), (11, 12, 650, 648), (45, 48, 651, 642), (113, 110, 576, 581), (155, 141, 652, 582), (83, 80, 577, 583), (137, 144, 566, 639), (108, 111, 653, 646), (193, 173, 578, 609), (54, 50, 579, 584), (15, 16, 654, 585), (78, 81, 655, 649), (132, 146, 570, 621), (197, 174, 571, 619), (16, 17, 656, 654), (56, 51, 657, 586), (116, 113, 581, 587), (17, 18, 658, 656), (53, 54, 584, 588), (18, 19, 659, 658), (86, 83, 583, 589), (111, 114, 660, 653), (198, 176, 549, 626), (19, 20, 661, 659), (48, 56, 586, 651), (20, 21, 662, 661), (81, 84, 663, 655), (149, 143, 664, 590), (200, 177, 665, 632), (21, 22, 666, 662), (119, 116, 587, 591), (22, 23, 667, 666), (141, 147, 557, 652), (23, 24, 668, 667), (89, 86, 589, 592), (114, 117, 669, 660), (182, 179, 567, 593), (24, 25, 670, 668), (59, 53, 588, 594), (25, 26, 671, 670), (84, 87, 672, 663), (162, 149, 590, 612), (177, 180, 673, 665), (26, 27, 674, 671), (51, 57, 675, 657), (122, 119, 591, 595), (183, 184, 676, 596), (27, 28, 677, 674), (164, 150, 678, 616), (184, 185, 679, 676), (28, 29, 680, 677), (92, 89, 592, 597), (143, 153, 580, 664), (117, 120, 681, 669), (185, 182, 593, 679), (29, 30, 682, 680), (62, 59, 594, 598), (30, 31, 683, 682), (87, 90, 684, 672), (138, 155, 582, 644), (180, 183, 596, 673), (31, 0, 565, 683), (57, 60, 685, 675), (125, 122, 595, 599), (167, 186, 686, 635), (32, 33, 551, 600), (186, 187, 563, 686), (95, 92, 597, 601), (120, 123, 687, 681), (65, 62, 598, 602), (35, 15, 585, 604), (90, 93, 688, 684), (158, 152, 553, 603), (159, 190, 689, 608), (60, 63, 547, 685), (128, 125, 599, 606), (190, 191, 568, 689), (150, 156, 550, 678), (12, 32, 600, 650), (98, 95, 601, 611), (123, 126, 554, 687), (68, 65, 602, 614), (93, 96, 556, 688), (161, 158, 603, 623)])
me_circle_001.polygons.foreach_set('use_smooth', [True] * 660)
_uv = me_circle_001.uv_layers.new(name='UVMap')
_uv.uv.foreach_set('vector', [0.0, 0.0, 0.0, 0.0, 0.0, 0.0, 0.0, 0.0, 0.0, 0.0, 0.0, 0.0, 0.0, 0.0, 0.0, 0.0, 0.0, 0.0, 0.0, 0.0, 0.0, 0.0, 0.0, 0.0, 0.0, 0.0, 0.0, 0.0, 0.0, 0.0, 0.0, 0.0, 0.0, 0.0, 0.0, 0.0, 0.0, 0.0, 0.0, 0.0, 0.0, 0.0, 0.0, 0.0, 0.0, 0.0, 0.0, 0.0, 0.0, 0.0, 0.0, 0.0, 0.0, 0.0, 0.0, 0.0, 0.0, 0.0, 0.0, 0.0, 0.0, 0.0, 0.0, 0.0, 0.0, 0.0, 0.0, 0.0, 0.0, 0.0, 0.0, 0.0, 0.0, 0.0, 0.0, 0.0, 0.0, 0.0, 0.0, 0.0, 0.0, 0.0, 0.0, 0.0, 0.0, 0.0, 0.0, 0.0, 0.0, 0.0, 0.0, 0.0, 0.0, 0.0, 0.0, 0.0, 0.0, 0.0, 0.0, 0.0, 0.0, 0.0, 0.0, 0.0, 0.0, 0.0, 0.0, 0.0, 0.0, 0.0, 0.0, 0.0, 0.0, 0.0, 0.0, 0.0, 0.0, 0.0, 0.0, 0.0, 0.0, 0.0, 0.0, 0.0, 0.0, 0.0, 0.0, 0.0, 0.0, 0.0, 0.0, 0.0, 0.0, 0.0, 0.0, 0.0, 0.0, 0.0, 0.0, 0.0, 0.0, 0.0, 0.0, 0.0, 0.0, 0.0, 0.0, 0.0, 0.0, 0.0, 0.0, 0.0, 0.0, 0.0, 0.0, 0.0, 0.0, 0.0, 0.0, 0.0, 0.0, 0.0, 0.0, 0.0, 0.0, 0.0, 0.0, 0.0, 0.0, 0.0, 0.0, 0.0, 0.0, 0.0, 0.0, 0.0, 0.0, 0.0, 0.0, 0.0, 0.0, 0.0, 0.0, 0.0, 0.0, 0.0, 0.0, 0.0, 0.0, 0.0, 0.0, 0.0, 0.0, 0.0, 0.0, 0.0, 0.0, 0.0, 0.0, 0.0, 0.0, 0.0, 0.0, 0.0, 0.0, 0.0, 0.0, 0.0, 0.0, 0.0, 0.0, 0.0, 0.0, 0.0, 0.0, 0.0, 0.0, 0.0, 0.0, 0.0, 0.0, 0.0, 0.0, 0.0, 0.0, 0.0, 0.0, 0.0, 0.0, 0.0, 0.0, 0.0, 0.0, 0.0, 0.0, 0.0, 0.0, 0.0, 0.0, 0.0, 0.0, 0.0, 0.0, 0.0, 0.0, 0.0, 0.0, 0.0, 0.0, 0.0, 0.0, 0.0, 0.0, 0.0, 0.0, 0.0, 0.0, 0.0, 0.0, 0.0, 0.0, 0.0, 0.0, 0.0, 0.0, 0.0, 0.0, 0.0, 0.0, 0.0, 0.0, 0.0, 0.0, 0.0, 0.0, 0.0, 0.0, 0.0, 0.0, 0.0, 0.0, 0.0, 0.0, 0.0, 0.0, 0.0, 0.0, 0.0, 0.0, 0.0, 0.0, 0.0, 0.0, 0.0, 0.0, 0.0, 0.0, 0.0, 0.0, 0.0, 0.0, 0.0, 0.0, 0.0, 0.0, 0.0, 0.0, 0.0, 0.0, 0.0, 0.0, 0.0, 0.0, 0.0, 0.0, 0.0, 0.0, 0.0, 0.0, 0.0, 0.0, 0.0, 0.0, 0.0, 0.0, 0.0, 0.0, 0.0, 0.0, 0.0, 0.0, 0.0, 0.0, 0.0, 0.0, 0.0, 0.0, 0.0, 0.0, 0.0, 0.0, 0.0, 0.0, 0.0, 0.0, 0.0, 0.0, 0.0, 0.0, 0.0, 0.0, 0.0, 0.0, 0.0, 0.0, 0.0, 0.0, 0.0, 0.0, 0.0, 0.0, 0.0, 0.0, 0.0, 0.0, 0.0, 0.0, 0.0, 0.0, 0.0, 0.0, 0.0, 0.0, 0.0, 0.0, 0.0, 0.0, 0.0, 0.0, 0.0, 0.0, 0.0, 0.0, 0.0, 0.0, 0.0, 0.0, 0.0, 0.0, 0.0, 0.0, 0.0, 0.0, 0.0, 0.0, 0.0, 0.0, 0.0, 0.0, 0.0, 0.0, 0.0, 0.0, 0.0, 0.0, 0.0, 0.0, 0.0, 0.0, 0.0, 0.0, 0.0, 0.0, 0.0, 0.0, 0.0, 0.0, 0.0, 0.0, 0.0, 0.0, 0.0, 0.0, 0.0, 0.0, 0.0, 0.0, 0.0, 0.0, 0.0, 0.0, 0.0, 0.0, 0.0, 0.0, 0.0, 0.0, 0.0, 0.0, 0.0, 0.0, 0.0, 0.0, 0.0, 0.0, 0.0, 0.0, 0.0, 0.0, 0.0, 0.0, 0.0, 0.0, 0.0, 0.0, 0.0, 0.0, 0.0, 0.0, 0.0, 0.0, 0.0, 0.0, 0.0, 0.0, 0.0, 0.0, 0.0, 0.0, 0.0, 0.0, 0.0, 0.0, 0.0, 0.0, 0.0, 0.0, 0.0, 0.0, 0.0, 0.0, 0.0, 0.0, 0.0, 0.0, 0.0, 0.0, 0.0, 0.0, 0.0, 0.0, 0.0, 0.0, 0.0, 0.0, 0.0, 0.0, 0.0, 0.0, 0.0, 0.0, 0.0, 0.0, 0.0, 0.0, 0.0, 0.0, 0.0, 0.0, 0.0, 0.0, 0.0, 0.0, 0.0, 0.0, 0.0, 0.0, 0.0, 0.0, 0.0, 0.0, 0.0, 0.0, 0.0, 0.0, 0.0, 0.0, 0.0, 0.0, 0.0, 0.0, 0.0, 0.0, 0.0, 0.0, 0.0, 0.0, 0.0, 0.0, 0.0, 0.0, 0.0, 0.0, 0.0, 0.0, 0.0, 0.0, 0.0, 0.0, 0.0, 0.0, 0.0, 0.0, 0.0, 0.0, 0.0, 0.0, 0.0, 0.0, 0.0, 0.0, 0.0, 0.0, 0.0, 0.0, 0.0, 0.0, 0.0, 0.0, 0.0, 0.0, 0.0, 0.0, 0.0, 0.0, 0.0, 0.0, 0.0, 0.0, 0.0, 0.0, 0.0, 0.0, 0.0, 0.0, 0.0, 0.0, 0.0, 0.0, 0.0, 0.0, 0.0, 0.0, 0.0, 0.0, 0.0, 0.0, 0.0, 0.0, 0.0, 0.0, 0.0, 0.0, 0.0, 0.0, 0.0, 0.0, 0.0, 0.0, 0.0, 0.0, 0.0, 0.0, 0.0, 0.0, 0.0, 0.0, 0.0, 0.0, 0.0, 0.0, 0.0, 0.0, 0.0, 0.0, 0.0, 0.0, 0.0, 0.0, 0.0, 0.0, 0.0, 0.0, 0.0, 0.0, 0.0, 0.0, 0.0, 0.0, 0.0, 0.0, 0.0, 0.0, 0.0, 0.0, 0.0, 0.0, 0.0, 0.0, 0.0, 0.0, 0.0, 0.0, 0.0, 0.0, 0.0, 0.0, 0.0, 0.0, 0.0, 0.0, 0.0, 0.0, 0.0, 0.0, 0.0, 0.0, 0.0, 0.0, 0.0, 0.0, 0.0, 0.0, 0.0, 0.0, 0.0, 0.0, 0.0, 0.0, 0.0, 0.0, 0.0, 0.0, 0.0, 0.0, 0.0, 0.0, 0.0, 0.0, 0.0, 0.0, 0.0, 0.0, 0.0, 0.0, 0.0, 0.0, 0.0, 0.0, 0.0, 0.0, 0.0, 0.0, 0.0, 0.0, 0.0, 0.0, 0.0, 0.0, 0.0, 0.0, 0.0, 0.0, 0.0, 0.0, 0.0, 0.0, 0.0, 0.0, 0.0, 0.0, 0.0, 0.0, 0.0, 0.0, 0.0, 0.0, 0.0, 0.0, 0.0, 0.0, 0.0, 0.0, 0.0, 0.0, 0.0, 0.0, 0.0, 0.0, 0.0, 0.0, 0.0, 0.0, 0.0, 0.0, 0.0, 0.0, 0.0, 0.0, 0.0, 0.0, 0.0, 0.0, 0.0, 0.0, 0.0, 0.0, 0.0, 0.0, 0.0, 0.0, 0.0, 0.0, 0.0, 0.0, 0.0, 0.0, 0.0, 0.0, 0.0, 0.0, 0.0, 0.0, 0.0, 0.0, 0.0, 0.0, 0.0, 0.0, 0.0, 0.0, 0.0, 0.0, 0.0, 0.0, 0.0, 0.0, 0.0, 0.0, 0.0, 0.0, 0.0, 0.0, 0.0, 0.0, 0.0, 0.0, 0.0, 0.0, 0.0, 0.0, 0.0, 0.0, 0.0, 0.0, 0.0, 0.0, 0.0, 0.0, 0.0, 0.0, 0.0, 0.0, 0.0, 0.0, 0.0, 0.0, 0.0, 0.0, 0.0, 0.0, 0.0, 0.0, 0.0, 0.0, 0.0, 0.0, 0.0, 0.0, 0.0, 0.0, 0.0, 0.0, 0.0, 0.0, 0.0, 0.0, 0.0, 0.0, 0.0, 0.0, 0.0, 0.0, 0.0, 0.0, 0.0, 0.0, 0.0, 0.0, 0.0, 0.0, 0.0, 0.0, 0.0, 0.0, 0.0, 0.0, 0.0, 0.0, 0.0, 0.0, 0.0, 0.0, 0.0, 0.0, 0.0, 0.0, 0.0, 0.0, 0.0, 0.0, 0.0, 0.0, 0.0, 0.0, 0.0, 0.0, 0.0, 0.0, 0.0, 0.0, 0.0, 0.0, 0.0, 0.0, 0.0, 0.0, 0.0, 0.0, 0.0, 0.0, 0.0, 0.0, 0.0, 0.0, 0.0, 0.0, 0.0, 0.0, 0.0, 0.0, 0.0, 0.0, 0.0, 0.0, 0.0, 0.0, 0.0, 0.0, 0.0, 0.0, 0.0, 0.0, 0.0, 0.0, 0.0, 0.0, 0.0, 0.0, 0.0, 0.0, 0.0, 0.0, 0.0, 0.0, 0.0, 0.0, 0.0, 0.0, 0.0, 0.0, 0.0, 0.0, 0.0, 0.0, 0.0, 0.0, 0.0, 0.0, 0.0, 0.0, 0.0, 0.0, 0.0, 0.0, 0.0, 0.0, 0.0, 0.0, 0.0, 0.0, 0.0, 0.0, 0.0, 0.0, 0.0, 0.0, 0.0, 0.0, 0.0, 0.0, 0.0, 0.0, 0.0, 0.0, 0.0, 0.0, 0.0, 0.0, 0.0, 0.0, 0.0, 0.0, 0.0, 0.0, 0.0, 0.0, 0.0, 0.0, 0.0, 0.0, 0.0, 0.0, 0.0, 0.0, 0.0, 0.0, 0.0, 0.0, 0.0, 0.0, 0.0, 0.0, 0.0, 0.0, 0.0, 0.0, 0.0, 0.0, 0.0, 0.0, 0.0, 0.0, 0.0, 0.0, 0.0, 0.0, 0.0, 0.0, 0.0, 0.0, 0.0, 0.0, 0.0, 0.0, 0.0, 0.0, 0.0, 0.0, 0.0, 0.0, 0.0, 0.0, 0.0, 0.0, 0.0, 0.0, 0.0, 0.0, 0.0, 0.0, 0.0, 0.0, 0.0, 0.0, 0.0, 0.0, 0.0, 0.0, 0.0, 0.0, 0.0, 0.0, 0.0, 0.0, 0.0, 0.0, 0.0, 0.0, 0.0, 0.0, 0.0, 0.0, 0.0, 0.0, 0.0, 0.0, 0.0, 0.0, 0.0, 0.0, 0.0, 0.0, 0.0, 0.0, 0.0, 0.0, 0.0, 0.0, 0.0, 0.0, 0.0, 0.0, 0.0, 0.0, 0.0, 0.0, 0.0, 0.0, 0.0, 0.0, 0.0, 0.0, 0.0, 0.0, 0.0, 0.0, 0.0, 0.0, 0.0, 0.0, 0.0, 0.0, 0.0, 0.0, 0.0, 0.0, 0.0, 0.0, 0.0, 0.0, 0.0, 0.0, 0.0, 0.0, 0.0, 0.0, 0.0, 0.0, 0.0, 0.0, 0.0, 0.0, 0.0, 0.0, 0.0, 0.0, 0.0, 0.0, 0.0, 0.0, 0.0, 0.0, 0.0, 0.0, 0.0, 0.0, 0.0, 0.0, 0.0, 0.0, 0.0, 0.0, 0.0, 0.0, 0.0, 0.0, 0.0, 0.0, 0.0, 0.0, 0.0, 0.0, 0.0, 0.0, 0.0, 0.0, 0.0, 0.0, 0.0, 0.0, 0.0, 0.0, 0.0, 0.0, 0.0, 0.0, 0.0, 0.0, 0.0, 0.0, 0.0, 0.0, 0.0, 0.0, 0.0, 0.0, 0.0, 0.0, 0.0, 0.0, 0.0, 0.0, 0.0, 0.0, 0.0, 0.0, 0.0, 0.0, 0.0, 0.0, 0.0, 0.0, 0.0, 0.0, 0.0, 0.0, 0.0, 0.0, 0.0, 0.0, 0.0, 0.0, 0.0, 0.0, 0.0, 0.0, 0.0, 0.0, 0.0, 0.0, 0.0, 0.0, 0.0, 0.0, 0.0, 0.0, 0.0, 0.0, 0.0, 0.0, 0.0, 0.0, 0.0, 0.0, 0.0, 0.0, 0.0, 0.0, 0.0, 0.0, 0.0, 0.0, 0.0, 0.0, 0.0, 0.0, 0.0, 0.0, 0.0, 0.0, 0.0, 0.0, 0.0, 0.0, 0.0, 0.0, 0.0, 0.0, 0.0, 0.0, 0.0, 0.0, 0.0, 0.0, 0.0, 0.0, 0.0, 0.0, 0.0, 0.0, 0.0, 0.0, 0.0, 0.0, 0.0, 0.0, 0.0, 0.0, 0.0, 0.0, 0.0, 0.0, 0.0, 0.0, 0.0, 0.0, 0.0, 0.0, 0.0, 0.0, 0.0, 0.0, 0.0, 0.0, 0.0, 0.0, 0.0, 0.0, 0.0, 0.0, 0.0, 0.0, 0.0, 0.0, 0.0, 0.0, 0.0, 0.0, 0.0, 0.0, 0.0, 0.0, 0.0, 0.0, 0.0, 0.0, 0.0, 0.0, 0.0, 0.0, 0.0, 0.0, 0.0, 0.0, 0.0, 0.0, 0.0, 0.0, 0.0, 0.0, 0.0, 0.0, 0.0, 0.0, 0.0, 0.0, 0.0, 0.0, 0.0, 0.0, 0.0, 0.0, 0.0, 0.0, 0.0, 0.0, 0.0, 0.0, 0.0, 0.0, 0.0, 0.0, 0.0, 0.0, 0.0, 0.0, 0.0, 0.0, 0.0, 0.0, 0.0, 0.0, 0.0, 0.0, 0.0, 0.0, 0.0, 0.0, 0.0, 0.0, 0.0, 0.0, 0.0, 0.0, 0.0, 0.0, 0.0, 0.0, 0.0, 0.0, 0.0, 0.0, 0.0, 0.0, 0.0, 0.0, 0.0, 0.0, 0.0, 0.0, 0.0, 0.0, 0.0, 0.0, 0.0, 0.0, 0.0, 0.0, 0.0, 0.0, 0.0, 0.0, 0.0, 0.0, 0.0, 0.0, 0.0, 0.0, 0.0, 0.0, 0.0, 0.0, 0.0, 0.0, 0.0, 0.0, 0.0, 0.0, 0.0, 0.0, 0.0, 0.0, 0.0, 0.0, 0.0, 0.0, 0.0, 0.0, 0.0, 0.0, 0.0, 0.0, 0.0, 0.0, 0.0, 0.0, 0.0, 0.0, 0.0, 0.0, 0.0, 0.0, 0.0, 0.0, 0.0, 0.0, 0.0, 0.0, 0.0, 0.0, 0.0, 0.0, 0.0, 0.0, 0.0, 0.0, 0.0, 0.0, 0.0, 0.0, 0.0, 0.0, 0.0, 0.0, 0.0, 0.0, 0.0, 0.0, 0.0, 0.0, 0.0, 0.0, 0.0, 0.0, 0.0, 0.0, 0.0, 0.0, 0.0, 0.0, 0.0, 0.0, 0.0, 0.0, 0.0, 0.0, 0.0, 0.0, 0.0, 0.0, 0.0, 0.0, 0.0, 0.0, 0.0, 0.0, 0.0, 0.0, 0.0, 0.0, 0.0, 0.0, 0.0, 0.0, 0.0, 0.0, 0.0, 0.0, 0.0, 0.0, 0.0, 0.0, 0.0, 0.0, 0.0, 0.0, 0.0, 0.0, 0.0, 0.0, 0.0, 0.0, 0.0, 0.0, 0.0, 0.0, 0.0, 0.0, 0.0, 0.0, 0.0, 0.0, 0.0, 0.0, 0.0, 0.0, 0.0, 0.0, 0.0, 0.0, 0.0, 0.0, 0.0, 0.0, 0.0, 0.0, 0.0, 0.0, 0.0, 0.0, 0.0, 0.0, 0.0, 0.0, 0.0, 0.0, 0.0, 0.0, 0.0, 0.0, 0.0, 0.0, 0.0, 0.0, 0.0, 0.0, 0.0, 0.0, 0.0, 0.0, 0.0, 0.0, 0.0, 0.0, 0.0, 0.0, 0.0, 0.0, 0.0, 0.0, 0.0, 0.0, 0.0, 0.0, 0.0, 0.0, 0.0, 0.0, 0.0, 0.0, 0.0, 0.0, 0.0, 0.0, 0.0, 0.0, 0.0, 0.0, 0.0, 0.0, 0.0, 0.0, 0.0, 0.0, 0.0, 0.0, 0.0, 0.0, 0.0, 0.0, 0.0, 0.0, 0.0, 0.0, 0.0, 0.0, 0.0, 0.0, 0.0, 0.0, 0.0, 0.0, 0.0, 0.0, 0.0, 0.0, 0.0, 0.0, 0.0, 0.0, 0.0, 0.0, 0.0, 0.0, 0.0, 0.0, 0.0, 0.0, 0.0, 0.0, 0.0, 0.0, 0.0, 0.0, 0.0, 0.0, 0.0, 0.0, 0.0, 0.0, 0.0, 0.0, 0.0, 0.0, 0.0, 0.0, 0.0, 0.0, 0.0, 0.0, 0.0, 0.0, 0.0, 0.0, 0.0, 0.0, 0.0, 0.0, 0.0, 0.0, 0.0, 0.0, 0.0, 0.0, 0.0, 0.0, 0.0, 0.0, 0.0, 0.0, 0.0, 0.0, 0.0, 0.0, 0.0, 0.0, 0.0, 0.0, 0.0, 0.0, 0.0, 0.0, 0.0, 0.0, 0.0, 0.0, 0.0, 0.0, 0.0, 0.0, 0.0, 0.0, 0.0, 0.0, 0.0, 0.0, 0.0, 0.0, 0.0, 0.0, 0.0, 0.0, 0.0, 0.0, 0.0, 0.0, 0.0, 0.0, 0.0, 0.0, 0.0, 0.0, 0.0, 0.0, 0.0, 0.0, 0.0, 0.0, 0.0, 0.0, 0.0, 0.0, 0.0, 0.0, 0.0, 0.0, 0.0, 0.0, 0.0, 0.0, 0.0, 0.0, 0.0, 0.0, 0.0, 0.0, 0.0, 0.0, 0.0, 0.0, 0.0, 0.0, 0.0, 0.0, 0.0, 0.0, 0.0, 0.0, 0.0, 0.0, 0.0, 0.0, 0.0, 0.0, 0.0, 0.0, 0.0, 0.0, 0.0, 0.0, 0.0, 0.0, 0.0, 0.0, 0.0, 0.0, 0.0, 0.0, 0.0, 0.0, 0.0, 0.0, 0.0, 0.0, 0.0, 0.0, 0.0, 0.0, 0.0, 0.0, 0.0, 0.0, 0.0, 0.0, 0.0, 0.0, 0.0, 0.0, 0.0, 0.0, 0.0, 0.0, 0.0, 0.0, 0.0, 0.0, 0.0, 0.0, 0.0, 0.0, 0.0, 0.0, 0.0, 0.0, 0.0, 0.0, 0.0, 0.0, 0.0, 0.0, 0.0, 0.0, 0.0, 0.0, 0.0, 0.0, 0.0, 0.0, 0.0, 0.0, 0.0, 0.0, 0.0, 0.0, 0.0, 0.0, 0.0, 0.0, 0.0, 0.0, 0.0, 0.0, 0.0, 0.0, 0.0, 0.0, 0.0, 0.0, 0.0, 0.0, 0.0, 0.0, 0.0, 0.0, 0.0, 0.0, 0.0, 0.0, 0.0, 0.0, 0.0, 0.0, 0.0, 0.0, 0.0, 0.0, 0.0, 0.0, 0.0, 0.0, 0.0, 0.0, 0.0, 0.0, 0.0, 0.0, 0.0, 0.0, 0.0, 0.0, 0.0, 0.0, 0.0, 0.0, 0.0, 0.0, 0.0, 0.0, 0.0, 0.0, 0.0, 0.0, 0.0, 0.0, 0.0, 0.0, 0.0, 0.0, 0.0, 0.0, 0.0, 0.0, 0.0, 0.0, 0.0, 0.0, 0.0, 0.0, 0.0, 0.0, 0.0, 0.0, 0.0, 0.0, 0.0, 0.0, 0.0, 0.0, 0.0, 0.0, 0.0, 0.0, 0.0, 0.0, 0.0, 0.0, 0.0, 0.0, 0.0, 0.0, 0.0, 0.0, 0.0, 0.0, 0.0, 0.0, 0.0, 0.0, 0.0, 0.0, 0.0, 0.0, 0.0, 0.0, 0.0, 0.0, 0.0, 0.0, 0.0, 0.0, 0.0, 0.0, 0.0, 0.0, 0.0, 0.0, 0.0, 0.0, 0.0, 0.0, 0.0, 0.0, 0.0, 0.0, 0.0, 0.0, 0.0, 0.0, 0.0, 0.0, 0.0, 0.0, 0.0, 0.0, 0.0, 0.0, 0.0, 0.0, 0.0, 0.0, 0.0, 0.0, 0.0, 0.0, 0.0, 0.0, 0.0, 0.0, 0.0, 0.0, 0.0, 0.0, 0.0, 0.0, 0.0, 0.0, 0.0, 0.0, 0.0, 0.0, 0.0, 0.0, 0.0, 0.0, 0.0, 0.0, 0.0, 0.0, 0.0, 0.0, 0.0, 0.0, 0.0, 0.0, 0.0, 0.0, 0.0, 0.0, 0.0, 0.0, 0.0, 0.0, 0.0, 0.0, 0.0, 0.0, 0.0, 0.0, 0.0, 0.0, 0.0, 0.0, 0.0, 0.0, 0.0, 0.0, 0.0, 0.0, 0.0, 0.0, 0.0, 0.0, 0.0, 0.0, 0.0, 0.0, 0.0, 0.0, 0.0, 0.0, 0.0, 0.0, 0.0, 0.0, 0.0, 0.0, 0.0, 0.0, 0.0, 0.0, 0.0, 0.0, 0.0, 0.0, 0.0, 0.0, 0.0, 0.0, 0.0, 0.0, 0.0, 0.0, 0.0, 0.0, 0.0, 0.0, 0.0, 0.0, 0.0, 0.0, 0.0, 0.0, 0.0, 0.0, 0.0, 0.0, 0.0, 0.0, 0.0, 0.0, 0.0, 0.0, 0.0, 0.0, 0.0, 0.0, 0.0, 0.0, 0.0, 0.0, 0.0, 0.0, 0.0, 0.0, 0.0, 0.0, 0.0, 0.0, 0.0, 0.0, 0.0, 0.0, 0.0, 0.0, 0.0, 0.0, 0.0, 0.0, 0.0, 0.0, 0.0, 0.0, 0.0, 0.0, 0.0, 0.0, 0.0, 0.0, 0.0, 0.0, 0.0, 0.0, 0.0, 0.0, 0.0, 0.0, 0.0, 0.0, 0.0, 0.0, 0.0, 0.0, 0.0, 0.0, 0.0, 0.0, 0.0, 0.0, 0.0, 0.0, 0.0, 0.0, 0.0, 0.0, 0.0, 0.0, 0.0, 0.0, 0.0, 0.0, 0.0, 0.0, 0.0, 0.0, 0.0, 0.0, 0.0, 0.0, 0.0, 0.0, 0.0, 0.0, 0.0, 0.0, 0.0, 0.0, 0.0, 0.0, 0.0, 0.0, 0.0, 0.0, 0.0, 0.0, 0.0, 0.0, 0.0, 0.0, 0.0, 0.0, 0.0, 0.0, 0.0, 0.0, 0.0, 0.0, 0.0, 0.0, 0.0, 0.0, 0.0, 0.0, 0.0, 0.0, 0.0, 0.0, 0.0, 0.0, 0.0, 0.0, 0.0, 0.0, 0.0, 0.0, 0.0, 0.0, 0.0, 0.0, 0.0, 0.0, 0.0, 0.0, 0.0, 0.0, 0.0, 0.0, 0.0, 0.0, 0.0, 0.0, 0.0, 0.0, 0.0, 0.0, 0.0, 0.0, 0.0, 0.0, 0.0, 0.0, 0.0, 0.0, 0.0, 0.0, 0.0, 0.0, 0.0, 0.0, 0.0, 0.0, 0.0, 0.0, 0.0, 0.0, 0.0, 0.0, 0.0, 0.0, 0.0, 0.0, 0.0, 0.0, 0.0, 0.0, 0.0, 0.0, 0.0, 0.0, 0.0, 0.0, 0.0, 0.0, 0.0, 0.0, 0.0, 0.0, 0.0, 0.0, 0.0, 0.0, 0.0, 0.0, 0.0, 0.0, 0.0, 0.0, 0.0, 0.0, 0.0, 0.0, 0.0, 0.0, 0.0, 0.0, 0.0, 0.0, 0.0, 0.0, 0.0, 0.0, 0.0, 0.0, 0.0, 0.0, 0.0, 0.0, 0.0, 0.0, 0.0, 0.0, 0.0, 0.0, 0.0, 0.0, 0.0, 0.0, 0.0, 0.0, 0.0, 0.0, 0.0, 0.0, 0.0, 0.0, 0.0, 0.0, 0.0, 0.0, 0.0, 0.0, 0.0, 0.0, 0.0, 0.0, 0.0, 0.0, 0.0, 0.0, 0.0, 0.0, 0.0, 0.0, 0.0, 0.0, 0.0, 0.0, 0.0, 0.0, 0.0, 0.0, 0.0, 0.0, 0.0, 0.0, 0.0, 0.0, 0.0, 0.0, 0.0, 0.0, 0.0, 0.0, 0.0, 0.0, 0.0, 0.0, 0.0, 0.0, 0.0, 0.0, 0.0, 0.0, 0.0, 0.0, 0.0, 0.0, 0.0, 0.0, 0.0, 0.0, 0.0, 0.0, 0.0, 0.0, 0.0, 0.0, 0.0, 0.0, 0.0, 0.0, 0.0, 0.0, 0.0, 0.0, 0.0, 0.0, 0.0, 0.0, 0.0, 0.0, 0.0, 0.0, 0.0, 0.0, 0.0, 0.0, 0.0, 0.0, 0.0, 0.0, 0.0, 0.0, 0.0, 0.0, 0.0, 0.0, 0.0, 0.0, 0.0, 0.0, 0.0, 0.0, 0.0, 0.0, 0.0, 0.0, 0.0, 0.0, 0.0, 0.0, 0.0, 0.0, 0.0, 0.0, 0.0, 0.0, 0.0, 0.0, 0.0, 0.0, 0.0, 0.0, 0.0, 0.0, 0.0, 0.0, 0.0, 0.0, 0.0, 0.0, 0.0, 0.0, 0.0, 0.0, 0.0, 0.0, 0.0, 0.0, 0.0, 0.0, 0.0, 0.0, 0.0, 0.0, 0.0, 0.0, 0.0, 0.0, 0.0, 0.0, 0.0, 0.0, 0.0, 0.0, 0.0, 0.0, 0.0, 0.0, 0.0, 0.0, 0.0, 0.0, 0.0, 0.0, 0.0, 0.0, 0.0, 0.0, 0.0, 0.0, 0.0, 0.0, 0.0, 0.0, 0.0, 0.0, 0.0, 0.0, 0.0, 0.0, 0.0, 0.0, 0.0, 0.0, 0.0, 0.0, 0.0, 0.0, 0.0, 0.0, 0.0, 0.0, 0.0, 0.0, 0.0, 0.0, 0.0, 0.0, 0.0, 0.0, 0.0, 0.0, 0.0, 0.0, 0.0, 0.0, 0.0, 0.0, 0.0, 0.0, 0.0, 0.0, 0.0, 0.0, 0.0, 0.0, 0.0, 0.0, 0.0, 0.0, 0.0, 0.0, 0.0, 0.0, 0.0, 0.0, 0.0, 0.0, 0.0, 0.0, 0.0, 0.0, 0.0, 0.0, 0.0, 0.0, 0.0, 0.0, 0.0, 0.0, 0.0, 0.0, 0.0, 0.0, 0.0, 0.0, 0.0, 0.0, 0.0, 0.0, 0.0, 0.0, 0.0, 0.0, 0.0, 0.0, 0.0, 0.0, 0.0, 0.0, 0.0, 0.0, 0.0, 0.0, 0.0, 0.0, 0.0, 0.0, 0.0, 0.0, 0.0, 0.0, 0.0, 0.0, 0.0, 0.0, 0.0, 0.0, 0.0, 0.0, 0.0, 0.0, 0.0, 0.0, 0.0, 0.0, 0.0, 0.0, 0.0, 0.0, 0.0, 0.0, 0.0, 0.0, 0.0, 0.0, 0.0, 0.0, 0.0, 0.0, 0.0, 0.0, 0.0, 0.0, 0.0, 0.0, 0.0, 0.0, 0.0, 0.0, 0.0, 0.0, 0.0, 0.0, 0.0, 0.0, 0.0, 0.0, 0.0, 0.0, 0.0, 0.0, 0.0, 0.0, 0.0, 0.0, 0.0, 0.0, 0.0, 0.0, 0.0, 0.0, 0.0, 0.0, 0.0, 0.0, 0.0, 0.0, 0.0, 0.0, 0.0, 0.0, 0.0, 0.0, 0.0, 0.0, 0.0, 0.0, 0.0, 0.0, 0.0, 0.0, 0.0, 0.0, 0.0, 0.0, 0.0, 0.0, 0.0, 0.0, 0.0, 0.0, 0.0, 0.0, 0.0, 0.0, 0.0, 0.0, 0.0, 0.0, 0.0, 0.0, 0.0, 0.0, 0.0, 0.0, 0.0, 0.0, 0.0, 0.0, 0.0, 0.0, 0.0, 0.0, 0.0, 0.0, 0.0, 0.0, 0.0, 0.0, 0.0, 0.0, 0.0, 0.0, 0.0, 0.0, 0.0, 0.0, 0.0, 0.0, 0.0, 0.0, 0.0, 0.0, 0.0, 0.0, 0.0, 0.0, 0.0, 0.0, 0.0, 0.0, 0.0, 0.0, 0.0, 0.0, 0.0, 0.0, 0.0, 0.0, 0.0, 0.0, 0.0, 0.0, 0.0, 0.0, 0.0, 0.0, 0.0, 0.0, 0.0, 0.0, 0.0, 0.0, 0.0, 0.0, 0.0, 0.0, 0.0, 0.0, 0.0, 0.0, 0.0, 0.0, 0.0, 0.0, 0.0, 0.0, 0.0, 0.0, 0.0, 0.0, 0.0, 0.0, 0.0, 0.0, 0.0, 0.0, 0.0, 0.0, 0.0, 0.0, 0.0, 0.0, 0.0, 0.0, 0.0, 0.0, 0.0, 0.0, 0.0, 0.0, 0.0, 0.0, 0.0, 0.0, 0.0, 0.0, 0.0, 0.0, 0.0, 0.0, 0.0, 0.0, 0.0, 0.0, 0.0, 0.0, 0.0, 0.0, 0.0, 0.0, 0.0, 0.0, 0.0, 0.0, 0.0, 0.0, 0.0, 0.0, 0.0, 0.0, 0.0, 0.0, 0.0, 0.0, 0.0, 0.0, 0.0, 0.0, 0.0, 0.0, 0.0, 0.0, 0.0, 0.0, 0.0, 0.0, 0.0, 0.0, 0.0, 0.0, 0.0, 0.0, 0.0, 0.0, 0.0, 0.0, 0.0, 0.0, 0.0, 0.0, 0.0, 0.0, 0.0, 0.0, 0.0, 0.0, 0.0, 0.0, 0.0, 0.0, 0.0, 0.0, 0.0, 0.0, 0.0, 0.0, 0.0, 0.0, 0.0, 0.0, 0.0, 0.0, 0.0, 0.0, 0.0, 0.0, 0.0, 0.0, 0.0, 0.0, 0.0, 0.0, 0.0, 0.0, 0.0, 0.0, 0.0, 0.0, 0.0, 0.0, 0.0, 0.0, 0.0, 0.0, 0.0, 0.0, 0.0, 0.0, 0.0, 0.0, 0.0, 0.0, 0.0, 0.0, 0.0, 0.0, 0.0, 0.0, 0.0, 0.0, 0.0, 0.0, 0.0, 0.0, 0.0, 0.0, 0.0, 0.0, 0.0, 0.0, 0.0, 0.0, 0.0, 0.0, 0.0, 0.0, 0.0, 0.0, 0.0, 0.0, 0.0, 0.0, 0.0, 0.0, 0.0, 0.0, 0.0, 0.0, 0.0, 0.0, 0.0, 0.0, 0.0, 0.0, 0.0, 0.0, 0.0, 0.0, 0.0, 0.0, 0.0, 0.0, 0.0, 0.0, 0.0, 0.0, 0.0, 0.0, 0.0, 0.0, 0.0, 0.0, 0.0, 0.0, 0.0, 0.0, 0.0, 0.0, 0.0, 0.0, 0.0, 0.0, 0.0, 0.0, 0.0, 0.0, 0.0, 0.0, 0.0, 0.0, 0.0, 0.0, 0.0, 0.0, 0.0, 0.0, 0.0, 0.0, 0.0, 0.0, 0.0, 0.0, 0.0, 0.0, 0.0, 0.0, 0.0, 0.0, 0.0, 0.0, 0.0, 0.0, 0.0, 0.0, 0.0, 0.0, 0.0, 0.0, 0.0, 0.0, 0.0, 0.0, 0.0, 0.0, 0.0, 0.0, 0.0, 0.0, 0.0, 0.0, 0.0, 0.0, 0.0, 0.0, 0.0, 0.0, 0.0, 0.0, 0.0, 0.0, 0.0, 0.0, 0.0, 0.0, 0.0, 0.0, 0.0, 0.0, 0.0, 0.0, 0.0, 0.0, 0.0, 0.0, 0.0, 0.0, 0.0, 0.0, 0.0, 0.0, 0.0, 0.0, 0.0, 0.0, 0.0, 0.0, 0.0, 0.0, 0.0, 0.0, 0.0, 0.0, 0.0, 0.0, 0.0, 0.0, 0.0, 0.0, 0.0, 0.0, 0.0, 0.0, 0.0, 0.0, 0.0, 0.0, 0.0, 0.0, 0.0, 0.0, 0.0, 0.0, 0.0, 0.0, 0.0, 0.0, 0.0, 0.0, 0.0, 0.0, 0.0, 0.0, 0.0, 0.0, 0.0, 0.0, 0.0, 0.0, 0.0, 0.0, 0.0, 0.0, 0.0, 0.0, 0.0, 0.0, 0.0, 0.0, 0.0, 0.0, 0.0, 0.0, 0.0, 0.0, 0.0, 0.0, 0.0, 0.0, 0.0, 0.0, 0.0, 0.0, 0.0, 0.0, 0.0, 0.0, 0.0, 0.0, 0.0, 0.0, 0.0, 0.0, 0.0, 0.0, 0.0, 0.0, 0.0, 0.0, 0.0, 0.0, 0.0, 0.0, 0.0, 0.0, 0.0, 0.0, 0.0, 0.0, 0.0, 0.0, 0.0, 0.0, 0.0, 0.0, 0.0, 0.0, 0.0, 0.0, 0.0, 0.0, 0.0, 0.0, 0.0, 0.0, 0.0, 0.0, 0.0, 0.0, 0.0, 0.0, 0.0, 0.0, 0.0, 0.0, 0.0, 0.0, 0.0, 0.0, 0.0, 0.0, 0.0, 0.0, 0.0, 0.0, 0.0, 0.0, 0.0, 0.0, 0.0, 0.0, 0.0, 0.0, 0.0, 0.0, 0.0, 0.0, 0.0, 0.0, 0.0, 0.0, 0.0, 0.0, 0.0, 0.0, 0.0, 0.0, 0.0, 0.0, 0.0, 0.0, 0.0, 0.0, 0.0, 0.0, 0.0, 0.0, 0.0, 0.0, 0.0, 0.0, 0.0, 0.0, 0.0, 0.0, 0.0, 0.0, 0.0, 0.0, 0.0, 0.0, 0.0, 0.0, 0.0, 0.0, 0.0, 0.0, 0.0, 0.0, 0.0, 0.0, 0.0, 0.0, 0.0, 0.0, 0.0, 0.0, 0.0, 0.0, 0.0, 0.0, 0.0, 0.0, 0.0, 0.0, 0.0, 0.0, 0.0, 0.0, 0.0, 0.0, 0.0, 0.0, 0.0, 0.0, 0.0, 0.0, 0.0, 0.0, 0.0, 0.0, 0.0, 0.0, 0.0, 0.0, 0.0, 0.0, 0.0, 0.0, 0.0, 0.0, 0.0, 0.0, 0.0, 0.0, 0.0, 0.0, 0.0, 0.0, 0.0, 0.0, 0.0, 0.0, 0.0, 0.0, 0.0, 0.0, 0.0, 0.0, 0.0, 0.0, 0.0, 0.0, 0.0, 0.0, 0.0, 0.0, 0.0, 0.0, 0.0, 0.0, 0.0, 0.0, 0.0, 0.0, 0.0, 0.0, 0.0, 0.0, 0.0, 0.0, 0.0, 0.0, 0.0, 0.0, 0.0, 0.0, 0.0, 0.0, 0.0, 0.0, 0.0, 0.0, 0.0, 0.0, 0.0, 0.0, 0.0, 0.0, 0.0, 0.0, 0.0, 0.0, 0.0, 0.0, 0.0, 0.0, 0.0, 0.0, 0.0, 0.0, 0.0, 0.0, 0.0, 0.0, 0.0, 0.0, 0.0, 0.0, 0.0, 0.0, 0.0, 0.0, 0.0, 0.0, 0.0, 0.0, 0.0, 0.0, 0.0, 0.0, 0.0, 0.0, 0.0, 0.0, 0.0, 0.0, 0.0, 0.0, 0.0, 0.0, 0.0, 0.0, 0.0, 0.0, 0.0, 0.0, 0.0, 0.0, 0.0, 0.0, 0.0, 0.0, 0.0, 0.0, 0.0, 0.0, 0.0, 0.0, 0.0, 0.0, 0.0, 0.0, 0.0, 0.0, 0.0, 0.0, 0.0, 0.0, 0.0, 0.0, 0.0, 0.0, 0.0, 0.0, 0.0, 0.0, 0.0, 0.0, 0.0, 0.0, 0.0, 0.0, 0.0, 0.0, 0.0, 0.0, 0.0, 0.0, 0.0, 0.0, 0.0, 0.0, 0.0, 0.0, 0.0, 0.0, 0.0, 0.0, 0.0, 0.0, 0.0, 0.0, 0.0, 0.0, 0.0, 0.0, 0.0, 0.0, 0.0, 0.0, 0.0, 0.0, 0.0, 0.0, 0.0, 0.0, 0.0, 0.0, 0.0, 0.0, 0.0, 0.0, 0.0, 0.0, 0.0, 0.0, 0.0, 0.0, 0.0, 0.0, 0.0, 0.0, 0.0, 0.0, 0.0, 0.0, 0.0, 0.0, 0.0, 0.0, 0.0, 0.0, 0.0, 0.0, 0.0, 0.0, 0.0, 0.0, 0.0, 0.0, 0.0, 0.0, 0.0, 0.0, 0.0, 0.0, 0.0, 0.0, 0.0, 0.0, 0.0, 0.0, 0.0, 0.0, 0.0, 0.0, 0.0, 0.0, 0.0, 0.0, 0.0, 0.0, 0.0, 0.0, 0.0, 0.0, 0.0, 0.0, 0.0, 0.0, 0.0, 0.0, 0.0, 0.0, 0.0, 0.0, 0.0, 0.0, 0.0, 0.0, 0.0, 0.0, 0.0, 0.0, 0.0, 0.0, 0.0, 0.0, 0.0, 0.0, 0.0, 0.0, 0.0, 0.0, 0.0, 0.0, 0.0, 0.0, 0.0, 0.0, 0.0, 0.0, 0.0, 0.0, 0.0, 0.0, 0.0, 0.0, 0.0, 0.0, 0.0, 0.0, 0.0, 0.0, 0.0, 0.0, 0.0, 0.0, 0.0, 0.0, 0.0, 0.0, 0.0, 0.0, 0.0, 0.0, 0.0, 0.0, 0.0, 0.0, 0.0, 0.0, 0.0, 0.0, 0.0, 0.0, 0.0, 0.0, 0.0, 0.0, 0.0, 0.0, 0.0, 0.0, 0.0, 0.0, 0.0, 0.0, 0.0, 0.0, 0.0, 0.0, 0.0, 0.0, 0.0, 0.0, 0.0, 0.0, 0.0, 0.0, 0.0, 0.0, 0.0, 0.0, 0.0, 0.0, 0.0, 0.0, 0.0, 0.0, 0.0, 0.0, 0.0, 0.0, 0.0, 0.0, 0.0, 0.0, 0.0, 0.0, 0.0, 0.0, 0.0, 0.0, 0.0, 0.0, 0.0, 0.0, 0.0, 0.0, 0.0, 0.0, 0.0, 0.0, 0.0, 0.0, 0.0, 0.0, 0.0, 0.0, 0.0, 0.0, 0.0, 0.0, 0.0, 0.0, 0.0, 0.0, 0.0, 0.0, 0.0, 0.0, 0.0, 0.0, 0.0, 0.0, 0.0, 0.0, 0.0, 0.0, 0.0, 0.0, 0.0, 0.0, 0.0, 0.0, 0.0, 0.0, 0.0, 0.0, 0.0, 0.0, 0.0, 0.0, 0.0, 0.0, 0.0, 0.0, 0.0, 0.0, 0.0, 0.0, 0.0, 0.0, 0.0, 0.0, 0.0, 0.0, 0.0, 0.0, 0.0, 0.0, 0.0, 0.0, 0.0, 0.0, 0.0, 0.0, 0.0, 0.0, 0.0, 0.0, 0.0, 0.0, 0.0, 0.0, 0.0, 0.0, 0.0, 0.0, 0.0, 0.0, 0.0, 0.0, 0.0, 0.0, 0.0, 0.0, 0.0, 0.0, 0.0, 0.0, 0.0, 0.0, 0.0, 0.0, 0.0, 0.0, 0.0, 0.0, 0.0, 0.0, 0.0, 0.0, 0.0, 0.0, 0.0, 0.0, 0.0, 0.0, 0.0, 0.0, 0.0, 0.0, 0.0, 0.0, 0.0, 0.0, 0.0, 0.0, 0.0, 0.0, 0.0, 0.0, 0.0, 0.0, 0.0, 0.0, 0.0, 0.0, 0.0, 0.0, 0.0, 0.0, 0.0, 0.0, 0.0, 0.0, 0.0, 0.0, 0.0, 0.0, 0.0, 0.0, 0.0, 0.0, 0.0, 0.0, 0.0, 0.0, 0.0, 0.0, 0.0, 0.0, 0.0, 0.0, 0.0, 0.0, 0.0, 0.0, 0.0, 0.0, 0.0, 0.0, 0.0, 0.0, 0.0, 0.0, 0.0, 0.0, 0.0, 0.0, 0.0, 0.0, 0.0, 0.0, 0.0, 0.0, 0.0, 0.0, 0.0, 0.0, 0.0, 0.0, 0.0, 0.0, 0.0, 0.0, 0.0, 0.0, 0.0, 0.0, 0.0, 0.0, 0.0, 0.0, 0.0, 0.0, 0.0, 0.0, 0.0, 0.0, 0.0, 0.0, 0.0, 0.0, 0.0, 0.0, 0.0, 0.0, 0.0, 0.0, 0.0, 0.0, 0.0, 0.0, 0.0, 0.0, 0.0, 0.0, 0.0, 0.0, 0.0, 0.0, 0.0, 0.0, 0.0, 0.0, 0.0, 0.0, 0.0, 0.0, 0.0, 0.0, 0.0, 0.0, 0.0, 0.0, 0.0, 0.0, 0.0, 0.0, 0.0, 0.0, 0.0, 0.0, 0.0, 0.0, 0.0, 0.0, 0.0, 0.0, 0.0, 0.0, 0.0, 0.0, 0.0, 0.0, 0.0, 0.0, 0.0, 0.0, 0.0, 0.0, 0.0, 0.0, 0.0, 0.0, 0.0, 0.0, 0.0, 0.0, 0.0, 0.0, 0.0, 0.0, 0.0, 0.0, 0.0, 0.0, 0.0, 0.0, 0.0, 0.0, 0.0, 0.0, 0.0, 0.0, 0.0, 0.0, 0.0, 0.0, 0.0, 0.0, 0.0, 0.0, 0.0, 0.0, 0.0, 0.0, 0.0, 0.0, 0.0, 0.0, 0.0, 0.0, 0.0, 0.0, 0.0, 0.0, 0.0, 0.0, 0.0, 0.0, 0.0, 0.0, 0.0, 0.0, 0.0, 0.0, 0.0, 0.0, 0.0, 0.0, 0.0, 0.0, 0.0, 0.0, 0.0, 0.0, 0.0, 0.0, 0.0, 0.0, 0.0, 0.0, 0.0, 0.0, 0.0, 0.0, 0.0, 0.0, 0.0, 0.0, 0.0, 0.0, 0.0, 0.0, 0.0, 0.0, 0.0, 0.0, 0.0, 0.0, 0.0, 0.0, 0.0, 0.0, 0.0, 0.0, 0.0, 0.0, 0.0, 0.0, 0.0, 0.0, 0.0, 0.0, 0.0, 0.0, 0.0, 0.0, 0.0, 0.0, 0.0, 0.0, 0.0, 0.0, 0.0, 0.0, 0.0, 0.0, 0.0, 0.0, 0.0, 0.0, 0.0, 0.0, 0.0, 0.0, 0.0, 0.0, 0.0, 0.0, 0.0, 0.0, 0.0, 0.0, 0.0, 0.0, 0.0, 0.0, 0.0, 0.0, 0.0, 0.0, 0.0, 0.0, 0.0, 0.0, 0.0, 0.0, 0.0, 0.0, 0.0, 0.0, 0.0, 0.0, 0.0, 0.0, 0.0, 0.0, 0.0, 0.0, 0.0, 0.0, 0.0, 0.0, 0.0, 0.0, 0.0, 0.0, 0.0, 0.0, 0.0, 0.0, 0.0, 0.0, 0.0, 0.0, 0.0, 0.0, 0.0, 0.0, 0.0, 0.0, 0.0, 0.0, 0.0, 0.0, 0.0, 0.0, 0.0, 0.0, 0.0, 0.0, 0.0, 0.0, 0.0, 0.0, 0.0, 0.0, 0.0, 0.0, 0.0, 0.0, 0.0, 0.0, 0.0, 0.0, 0.0, 0.0, 0.0, 0.0, 0.0, 0.0, 0.0, 0.0, 0.0, 0.0, 0.0, 0.0, 0.0, 0.0, 0.0, 0.0, 0.0, 0.0, 0.0, 0.0, 0.0, 0.0, 0.0, 0.0, 0.0, 0.0, 0.0, 0.0, 0.0, 0.0, 0.0, 0.0, 0.0, 0.0, 0.0, 0.0, 0.0, 0.0, 0.0, 0.0, 0.0, 0.0, 0.0, 0.0, 0.0, 0.0, 0.0, 0.0, 0.0, 0.0, 0.0, 0.0, 0.0, 0.0, 0.0, 0.0, 0.0, 0.0, 0.0, 0.0, 0.0, 0.0, 0.0, 0.0, 0.0, 0.0, 0.0, 0.0, 0.0, 0.0, 0.0, 0.0, 0.0, 0.0, 0.0, 0.0, 0.0, 0.0, 0.0, 0.0, 0.0, 0.0, 0.0, 0.0, 0.0, 0.0, 0.0, 0.0, 0.0, 0.0, 0.0, 0.0, 0.0, 0.0, 0.0, 0.0, 0.0, 0.0, 0.0, 0.0, 0.0, 0.0, 0.0, 0.0, 0.0, 0.0, 0.0, 0.0, 0.0, 0.0, 0.0, 0.0, 0.0, 0.0, 0.0, 0.0, 0.0, 0.0, 0.0, 0.0, 0.0, 0.0, 0.0, 0.0, 0.0, 0.0, 0.0, 0.0, 0.0, 0.0, 0.0, 0.0, 0.0, 0.0, 0.0, 0.0, 0.0, 0.0, 0.0, 0.0, 0.0, 0.0, 0.0, 0.0, 0.0, 0.0, 0.0, 0.0, 0.0, 0.0, 0.0, 0.0, 0.0, 0.0, 0.0, 0.0, 0.0, 0.0, 0.0, 0.0, 0.0, 0.0, 0.0, 0.0, 0.0, 0.0, 0.0, 0.0, 0.0, 0.0, 0.0, 0.0, 0.0, 0.0, 0.0, 0.0, 0.0, 0.0, 0.0, 0.0, 0.0, 0.0, 0.0, 0.0, 0.0, 0.0, 0.0, 0.0, 0.0, 0.0, 0.0, 0.0, 0.0, 0.0, 0.0, 0.0, 0.0, 0.0, 0.0, 0.0, 0.0, 0.0, 0.0, 0.0, 0.0, 0.0, 0.0, 0.0, 0.0, 0.0, 0.0, 0.0, 0.0, 0.0, 0.0, 0.0, 0.0, 0.0, 0.0, 0.0, 0.0, 0.0, 0.0, 0.0, 0.0, 0.0, 0.0, 0.0, 0.0, 0.0, 0.0, 0.0, 0.0, 0.0, 0.0, 0.0, 0.0, 0.0, 0.0, 0.0, 0.0, 0.0, 0.0, 0.0, 0.0, 0.0, 0.0, 0.0, 0.0, 0.0, 0.0, 0.0, 0.0, 0.0, 0.0, 0.0, 0.0, 0.0, 0.0, 0.0, 0.0, 0.0, 0.0, 0.0, 0.0, 0.0, 0.0, 0.0, 0.0, 0.0, 0.0, 0.0, 0.0, 0.0, 0.0, 0.0, 0.0, 0.0, 0.0, 0.0, 0.0, 0.0, 0.0, 0.0, 0.0, 0.0, 0.0, 0.0, 0.0, 0.0, 0.0, 0.0, 0.0, 0.0, 0.0, 0.0, 0.0, 0.0, 0.0, 0.0, 0.0, 0.0, 0.0, 0.0, 0.0, 0.0, 0.0, 0.0, 0.0, 0.0, 0.0, 0.0, 0.0, 0.0, 0.0, 0.0, 0.0, 0.0, 0.0, 0.0, 0.0, 0.0, 0.0, 0.0, 0.0, 0.0, 0.0, 0.0, 0.0, 0.0, 0.0, 0.0, 0.0, 0.0, 0.0, 0.0, 0.0, 0.0, 0.0, 0.0, 0.0, 0.0, 0.0, 0.0, 0.0, 0.0, 0.0, 0.0, 0.0, 0.0, 0.0, 0.0, 0.0, 0.0, 0.0, 0.0, 0.0, 0.0, 0.0, 0.0, 0.0, 0.0, 0.0, 0.0, 0.0, 0.0, 0.0, 0.0, 0.0, 0.0, 0.0, 0.0, 0.0, 0.0, 0.0, 0.0, 0.0, 0.0, 0.0, 0.0, 0.0, 0.0, 0.0, 0.0, 0.0, 0.0, 0.0, 0.0, 0.0, 0.0, 0.0, 0.0, 0.0, 0.0, 0.0, 0.0, 0.0, 0.0, 0.0, 0.0, 0.0, 0.0, 0.0, 0.0, 0.0, 0.0, 0.0, 0.0, 0.0, 0.0, 0.0, 0.0, 0.0, 0.0, 0.0, 0.0, 0.0, 0.0, 0.0, 0.0, 0.0, 0.0, 0.0, 0.0, 0.0, 0.0, 0.0, 0.0, 0.0, 0.0, 0.0, 0.0, 0.0, 0.0, 0.0, 0.0, 0.0, 0.0, 0.0, 0.0, 0.0, 0.0, 0.0, 0.0, 0.0, 0.0, 0.0, 0.0, 0.0, 0.0, 0.0, 0.0, 0.0, 0.0, 0.0, 0.0, 0.0, 0.0, 0.0, 0.0, 0.0, 0.0, 0.0, 0.0, 0.0, 0.0, 0.0, 0.0, 0.0, 0.0, 0.0, 0.0, 0.0, 0.0, 0.0, 0.0, 0.0, 0.0, 0.0, 0.0, 0.0, 0.0, 0.0, 0.0, 0.0, 0.0, 0.0, 0.0, 0.0, 0.0, 0.0, 0.0, 0.0, 0.0, 0.0, 0.0, 0.0, 0.0, 0.0, 0.0, 0.0, 0.0, 0.0, 0.0, 0.0, 0.0, 0.0, 0.0, 0.0, 0.0, 0.0, 0.0, 0.0, 0.0, 0.0, 0.0, 0.0, 0.0, 0.0, 0.0, 0.0, 0.0, 0.0, 0.0, 0.0, 0.0, 0.0, 0.0, 0.0, 0.0, 0.0, 0.0, 0.0, 0.0, 0.0, 0.0, 0.0, 0.0, 0.0, 0.0, 0.0, 0.0, 0.0, 0.0, 0.0, 0.0, 0.0, 0.0, 0.0, 0.0, 0.0, 0.0, 0.0, 0.0, 0.0, 0.0, 0.0, 0.0, 0.0, 0.0, 0.0, 0.0, 0.0, 0.0, 0.0, 0.0, 0.0, 0.0, 0.0, 0.0, 0.0, 0.0, 0.0, 0.0, 0.0, 0.0, 0.0, 0.0, 0.0, 0.0, 0.0, 0.0, 0.0, 0.0, 0.0, 0.0, 0.0, 0.0, 0.0, 0.0, 0.0, 0.0, 0.0, 0.0, 0.0, 0.0, 0.0, 0.0, 0.0, 0.0, 0.0, 0.0, 0.0, 0.0, 0.0, 0.0, 0.0, 0.0, 0.0, 0.0, 0.0, 0.0, 0.0, 0.0, 0.0, 0.0, 0.0, 0.0, 0.0, 0.0, 0.0, 0.0, 0.0, 0.0, 0.0, 0.0, 0.0, 0.0, 0.0, 0.0, 0.0, 0.0, 0.0, 0.0, 0.0, 0.0, 0.0, 0.0, 0.0, 0.0, 0.0, 0.0, 0.0, 0.0, 0.0, 0.0, 0.0, 0.0, 0.0, 0.0, 0.0, 0.0, 0.0, 0.0, 0.0, 0.0, 0.0, 0.0, 0.0, 0.0, 0.0, 0.0, 0.0, 0.0, 0.0, 0.0, 0.0, 0.0, 0.0, 0.0, 0.0, 0.0, 0.0, 0.0, 0.0, 0.0, 0.0, 0.0, 0.0, 0.0, 0.0, 0.0, 0.0, 0.0, 0.0, 0.0, 0.0, 0.0, 0.0, 0.0, 0.0, 0.0, 0.0, 0.0, 0.0, 0.0, 0.0, 0.0, 0.0, 0.0, 0.0, 0.0, 0.0, 0.0, 0.0, 0.0, 0.0, 0.0, 0.0, 0.0, 0.0, 0.0, 0.0, 0.0, 0.0, 0.0, 0.0, 0.0, 0.0, 0.0, 0.0, 0.0, 0.0, 0.0, 0.0, 0.0, 0.0, 0.0, 0.0, 0.0, 0.0, 0.0, 0.0, 0.0, 0.0, 0.0, 0.0, 0.0, 0.0, 0.0, 0.0, 0.0, 0.0, 0.0, 0.0, 0.0, 0.0, 0.0, 0.0, 0.0, 0.0, 0.0, 0.0, 0.0, 0.0, 0.0, 0.0, 0.0, 0.0, 0.0, 0.0, 0.0, 0.0, 0.0, 0.0, 0.0, 0.0, 0.0, 0.0, 0.0, 0.0, 0.0, 0.0, 0.0, 0.0, 0.0, 0.0, 0.0, 0.0, 0.0, 0.0, 0.0, 0.0, 0.0, 0.0, 0.0, 0.0, 0.0, 0.0, 0.0, 0.0, 0.0, 0.0, 0.0, 0.0, 0.0, 0.0, 0.0, 0.0, 0.0, 0.0, 0.0, 0.0, 0.0, 0.0, 0.0, 0.0, 0.0, 0.0, 0.0, 0.0, 0.0, 0.0, 0.0, 0.0, 0.0, 0.0, 0.0, 0.0, 0.0, 0.0, 0.0, 0.0, 0.0, 0.0, 0.0, 0.0, 0.0, 0.0, 0.0, 0.0, 0.0, 0.0, 0.0, 0.0, 0.0, 0.0, 0.0, 0.0, 0.0, 0.0, 0.0, 0.0, 0.0, 0.0, 0.0, 0.0, 0.0, 0.0, 0.0, 0.0, 0.0, 0.0, 0.0, 0.0, 0.0, 0.0, 0.0, 0.0, 0.0, 0.0, 0.0, 0.0, 0.0, 0.0, 0.0, 0.0, 0.0, 0.0, 0.0, 0.0, 0.0, 0.0, 0.0, 0.0, 0.0, 0.0, 0.0, 0.0, 0.0, 0.0, 0.0, 0.0, 0.0, 0.0, 0.0, 0.0, 0.0, 0.0, 0.0, 0.0, 0.0, 0.0, 0.0, 0.0, 0.0, 0.0, 0.0, 0.0, 0.0, 0.0, 0.0, 0.0, 0.0, 0.0, 0.0, 0.0, 0.0, 0.0, 0.0, 0.0, 0.0, 0.0, 0.0, 0.0, 0.0, 0.0, 0.0, 0.0, 0.0, 0.0, 0.0, 0.0, 0.0, 0.0, 0.0, 0.0, 0.0, 0.0, 0.0, 0.0, 0.0, 0.0, 0.0, 0.0, 0.0, 0.0, 0.0, 0.0, 0.0, 0.0, 0.0, 0.0, 0.0, 0.0, 0.0, 0.0, 0.0, 0.0, 0.0, 0.0, 0.0, 0.0, 0.0, 0.0, 0.0, 0.0, 0.0, 0.0, 0.0, 0.0, 0.0, 0.0, 0.0, 0.0, 0.0, 0.0, 0.0, 0.0, 0.0, 0.0, 0.0, 0.0, 0.0, 0.0, 0.0, 0.0, 0.0, 0.0, 0.0, 0.0, 0.0, 0.0, 0.0, 0.0, 0.0, 0.0, 0.0, 0.0, 0.0, 0.0, 0.0, 0.0, 0.0, 0.0, 0.0, 0.0, 0.0, 0.0, 0.0, 0.0, 0.0, 0.0, 0.0, 0.0, 0.0, 0.0, 0.0, 0.0, 0.0, 0.0, 0.0, 0.0, 0.0, 0.0, 0.0, 0.0, 0.0, 0.0, 0.0, 0.0, 0.0, 0.0, 0.0, 0.0, 0.0, 0.0, 0.0, 0.0, 0.0, 0.0, 0.0, 0.0, 0.0, 0.0, 0.0, 0.0, 0.0, 0.0, 0.0, 0.0, 0.0, 0.0, 0.0, 0.0, 0.0, 0.0, 0.0, 0.0, 0.0, 0.0, 0.0, 0.0, 0.0, 0.0, 0.0, 0.0, 0.0, 0.0, 0.0, 0.0, 0.0, 0.0, 0.0, 0.0, 0.0, 0.0, 0.0, 0.0, 0.0, 0.0, 0.0, 0.0, 0.0, 0.0, 0.0, 0.0, 0.0, 0.0, 0.0, 0.0, 0.0, 0.0, 0.0, 0.0, 0.0, 0.0, 0.0, 0.0, 0.0, 0.0, 0.0, 0.0, 0.0, 0.0, 0.0, 0.0, 0.0, 0.0, 0.0, 0.0, 0.0, 0.0, 0.0, 0.0, 0.0, 0.0, 0.0, 0.0, 0.0, 0.0, 0.0, 0.0, 0.0, 0.0, 0.0, 0.0, 0.0, 0.0, 0.0, 0.0, 0.0, 0.0, 0.0, 0.0, 0.0, 0.0, 0.0, 0.0, 0.0, 0.0, 0.0, 0.0, 0.0, 0.0, 0.0, 0.0, 0.0, 0.0, 0.0, 0.0, 0.0, 0.0, 0.0, 0.0, 0.0, 0.0, 0.0, 0.0, 0.0, 0.0, 0.0, 0.0, 0.0, 0.0, 0.0, 0.0, 0.0, 0.0, 0.0, 0.0, 0.0, 0.0, 0.0, 0.0, 0.0, 0.0, 0.0, 0.0, 0.0, 0.0, 0.0, 0.0, 0.0, 0.0, 0.0, 0.0, 0.0, 0.0, 0.0, 0.0, 0.0, 0.0, 0.0, 0.0, 0.0, 0.0, 0.0, 0.0, 0.0, 0.0, 0.0, 0.0, 0.0, 0.0, 0.0, 0.0, 0.0, 0.0, 0.0, 0.0, 0.0, 0.0, 0.0, 0.0, 0.0, 0.0, 0.0, 0.0, 0.0, 0.0, 0.0, 0.0, 0.0, 0.0, 0.0, 0.0, 0.0, 0.0, 0.0, 0.0, 0.0, 0.0, 0.0, 0.0, 0.0, 0.0, 0.0, 0.0, 0.0, 0.0, 0.0, 0.0, 0.0, 0.0, 0.0, 0.0, 0.0, 0.0, 0.0, 0.0, 0.0, 0.0, 0.0, 0.0, 0.0, 0.0, 0.0, 0.0, 0.0, 0.0, 0.0, 0.0, 0.0, 0.0, 0.0, 0.0, 0.0, 0.0, 0.0, 0.0, 0.0, 0.0, 0.0, 0.0, 0.0, 0.0, 0.0, 0.0, 0.0, 0.0, 0.0, 0.0, 0.0, 0.0, 0.0, 0.0, 0.0, 0.0, 0.0, 0.0, 0.0, 0.0, 0.0, 0.0, 0.0, 0.0, 0.0, 0.0, 0.0, 0.0, 0.0, 0.0, 0.0, 0.0, 0.0, 0.0, 0.0, 0.0])
me_circle_001.materials.append(mat_material_011)
me_circle_001.use_remesh_fix_poles = True
me_circle_001.use_remesh_preserve_attributes = False
me_circle_001.use_mirror_vertex_groups = False
me_circle_001.update()

# ---- objects
ob_light = bpy.data.objects.new('Light', light_light)
ob_camera = bpy.data.objects.new('Camera', cam_camera)
ob_circle_001 = bpy.data.objects.new('Circle.001', me_circle_001)

# ---- transforms, parenting, visibility, modifiers, constraints
ob_light.location = (4.076, 1.005, 5.904)
ob_light.rotation_euler = (0.6503, 0.05522, 1.866)
ob_light.lock_rotations_4d = False
ob_light.empty_display_type = 'ARROWS'
ob_light.color = (0.0, 0.0, 0.0, 0.0)
ob_light.lineart.crease_threshold = 0.0
ob_camera.location = (4.027, -3.492, 3.562)
ob_camera.rotation_euler = (1.109, 0.0, 0.8149)
ob_camera.lock_rotations_4d = False
ob_camera.empty_display_type = 'ARROWS'
ob_camera.color = (0.0, 0.0, 0.0, 0.0)
ob_camera.display_type = 'WIRE'
ob_camera.lineart.crease_threshold = 0.0
ob_circle_001.location = (0.6595, 0.0, 0.2764)
ob_circle_001.rotation_euler = (1.571, -0.0, 3.142)
ob_circle_001.scale = (0.09726, 0.09726, 0.09726)
ob_circle_001.lineart.crease_threshold = 0.0
_m = ob_circle_001.modifiers.new('Subdivision', 'SUBSURF')
_m.uv_smooth = 'PRESERVE_CORNERS'
_m.show_only_control_edges = False

# ---- collection membership
col_collection.objects.link(ob_light)
col_collection.objects.link(ob_camera)
col_collection.objects.link(ob_circle_001)

# ---- scene / render settings (as saved in the file)
scene.camera = ob_camera
scene.frame_start = 1; scene.frame_end = 250; scene.frame_set(1)
scene.render.engine = 'BLENDER_EEVEE_NEXT'
scene.cycles.use_denoising = False
scene.cycles.samples = 128
scene.cycles.sampling_pattern = 'TABULATED_SOBOL'
scene.cycles.use_adaptive_sampling = False
scene.cycles.use_light_tree = False
scene.view_settings.view_transform = 'Filmic'
bpy.context.view_layer.update()
